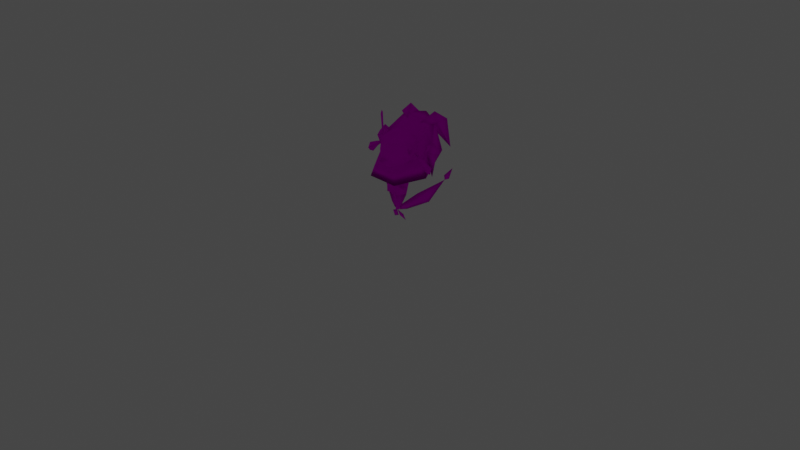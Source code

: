 # Source: rumble-florgess.blend  (saved by Blender 3.6.11; exported with 4.5.12 LTS)
import bpy
from mathutils import Matrix  # noqa: F401  (used for matrix-valued properties, if any)

bpy.ops.wm.read_factory_settings(use_empty=True)
scene = bpy.context.scene
scene.name = 'Scene'

# ---- collections
col_collection = bpy.data.collections.new('Collection'); scene.collection.children.link(col_collection)

# ---- images (referenced by path relative to the original .blend; pixels are not part of the script)
import os
ASSET_DIR = os.environ.get("B2B_ASSET_DIR", "")  # directory of the original .blend (textures are referenced by path, not embedded)
HERE = os.path.dirname(os.path.abspath(__file__))  # packed textures are extracted next to this script under _unpacked/

def load_image(name, relpath, width, height, colorspace="sRGB"):
    """Load a texture the original file referenced (path relative to the .blend, or extracted next to this script)."""
    p = next((c for c in (os.path.join(HERE, relpath), os.path.join(ASSET_DIR, relpath)) if relpath and os.path.exists(c)), "")
    if p:
        img = bpy.data.images.load(p, check_existing=True)
        img.name = name
    else:  # same state as the original file: an image datablock whose file is absent (Cycles renders it pink)
        img = bpy.data.images.new(name, width, height)
        img.source = "FILE"
        img.filepath = "//" + (relpath or name)
    img.colorspace_settings.name = colorspace
    return img
img_pii_huraazyesu_white_body_c_png = load_image('Pii_HURAAZYESU_WHITE_body_C.png', 'Pii_HURAAZYESU_WHITE_body_C.png', 1024, 1024, 'sRGB')
img_pii_huraazyesu_red_eye_c_png = load_image('Pii_HURAAZYESU_RED_eye_C.png', 'Pii_HURAAZYESU_RED_eye_C.png', 1024, 1024, 'sRGB')

# ---- materials (node trees are filled in below, after node groups)
mat_pii_huraazyesu_red_body = bpy.data.materials.new('Pii_HURAAZYESU_RED_body')
mat_pii_huraazyesu_red_body.surface_render_method = 'BLENDED'
mat_pii_huraazyesu_red_body.blend_method = 'BLEND'
mat_pii_huraazyesu_red_body.use_transparency_overlap = False
mat_pii_huraazyesu_red_body.show_transparent_back = False
mat_pii_huraazyesu_red_body.use_transparent_shadow = False
mat_pii_huraazyesu_red_body.diffuse_color = (0.942, 0.942, 0.942, 1.0)
mat_pii_huraazyesu_red_body.roughness = 0.5528
mat_pii_huraazyesu_red_body.specular_intensity = 1.0
mat_pii_huraazyesu_red_body.metallic = 1.0
mat_pii_huraazyesu_red_eye = bpy.data.materials.new('Pii_HURAAZYESU_RED_eye')
mat_pii_huraazyesu_red_eye.surface_render_method = 'BLENDED'
mat_pii_huraazyesu_red_eye.blend_method = 'BLEND'
mat_pii_huraazyesu_red_eye.use_transparency_overlap = False
mat_pii_huraazyesu_red_eye.show_transparent_back = False
mat_pii_huraazyesu_red_eye.use_transparent_shadow = False
mat_pii_huraazyesu_red_eye.diffuse_color = (0.942, 0.942, 0.942, 1.0)
mat_pii_huraazyesu_red_eye.roughness = 0.5528
mat_pii_huraazyesu_red_eye.specular_intensity = 1.0
mat_pii_huraazyesu_red_eye.metallic = 1.0
mat_material = bpy.data.materials.new('Material')
mat_material.alpha_threshold = 0.0
mat_material.use_transparent_shadow = False
mat_material.roughness = 0.5
mat_material.line_color = (0.0, 0.0, 0.0, 1.0)

# ---- material node trees
mat_pii_huraazyesu_red_body.use_nodes = True; mat_pii_huraazyesu_red_body.node_tree.nodes.clear()
_N = mat_pii_huraazyesu_red_body.node_tree.nodes; _L = mat_pii_huraazyesu_red_body.node_tree.links
n0 = _N.new('ShaderNodeBsdfPrincipled'); n0.name = 'Principled BSDF'; n0.location = (10, 300)
n0.distribution = 'GGX'
n0.subsurface_method = 'RANDOM_WALK_SKIN'
n0.inputs[2].default_value = 0.0
n0.inputs[3].default_value = 1.45
n0.inputs[13].default_value = 0.0
n0.inputs[27].default_value = (0.0, 0.0, 0.0, 1.0)
n0.inputs[28].default_value = 1.0
n1 = _N.new('ShaderNodeTexImage'); n1.name = 'Image Texture'; n1.location = (-300, 600)
n1.image = img_pii_huraazyesu_white_body_c_png
n1.interpolation = 'Closest'
n1.extension = 'MIRROR'
n2 = _N.new('ShaderNodeOutputMaterial'); n2.name = 'Material Output'; n2.location = (300, 300)
_L.new(n0.outputs[0], n2.inputs[0])
_L.new(n1.outputs[0], n0.inputs[0])
n2.is_active_output = True
mat_pii_huraazyesu_red_eye.use_nodes = True; mat_pii_huraazyesu_red_eye.node_tree.nodes.clear()
_N = mat_pii_huraazyesu_red_eye.node_tree.nodes; _L = mat_pii_huraazyesu_red_eye.node_tree.links
n0 = _N.new('ShaderNodeBsdfPrincipled'); n0.name = 'Principled BSDF'; n0.location = (10, 300)
n0.distribution = 'GGX'
n0.subsurface_method = 'RANDOM_WALK_SKIN'
n0.inputs[2].default_value = 0.0
n0.inputs[3].default_value = 1.45
n0.inputs[13].default_value = 0.0
n0.inputs[27].default_value = (0.0, 0.0, 0.0, 1.0)
n0.inputs[28].default_value = 1.0
n1 = _N.new('ShaderNodeTexImage'); n1.name = 'Image Texture'; n1.location = (-300, 600)
n1.image = img_pii_huraazyesu_red_eye_c_png
n1.interpolation = 'Closest'
n1.extension = 'MIRROR'
n2 = _N.new('ShaderNodeOutputMaterial'); n2.name = 'Material Output'; n2.location = (300, 300)
_L.new(n0.outputs[0], n2.inputs[0])
_L.new(n1.outputs[0], n0.inputs[0])
n2.is_active_output = True
mat_material.use_nodes = True; mat_material.node_tree.nodes.clear()
_N = mat_material.node_tree.nodes; _L = mat_material.node_tree.links
n0 = _N.new('ShaderNodeOutputMaterial'); n0.name = 'Material Output'; n0.location = (300, 300)
n1 = _N.new('ShaderNodeBsdfPrincipled'); n1.name = 'Principled BSDF'; n1.location = (10, 300)
n1.distribution = 'GGX'
n1.subsurface_method = 'RANDOM_WALK_SKIN'
n1.inputs[3].default_value = 1.45
n1.inputs[27].default_value = (0.0, 0.0, 0.0, 1.0)
n1.inputs[28].default_value = 1.0
_L.new(n1.outputs[0], n0.inputs[0])
n0.is_active_output = True

# ---- world
world_world = bpy.data.worlds.new('World'); scene.world = world_world
world_world.use_nodes = True; world_world.node_tree.nodes.clear()
_N = world_world.node_tree.nodes; _L = world_world.node_tree.links
n0 = _N.new('ShaderNodeOutputWorld'); n0.name = 'World Output'; n0.location = (300, 300)
n1 = _N.new('ShaderNodeBackground'); n1.name = 'Background'; n1.location = (10, 300)
n1.inputs[0].default_value = (0.05088, 0.05088, 0.05088, 1.0)
_L.new(n1.outputs[0], n0.inputs[0])
n0.is_active_output = True
world_world.color = (0.05088, 0.05088, 0.05088)
world_world.use_sun_shadow = False
world_world.sun_shadow_jitter_overblur = 0.0

# ---- cameras
cam_camera = bpy.data.cameras.new('Camera')
cam_camera.clip_end = 100.0
cam_camera.ortho_scale = 7.314

# ---- lights
light_light = bpy.data.lights.new('Light', 'POINT')
light_light.transmission_factor = 0.0
light_light.energy = 1000.0
light_light.shadow_soft_size = 0.1
light_light.shadow_maximum_resolution = 0.006
light_light.use_absolute_resolution = True

# ---- meshes
me_merged_001 = bpy.data.meshes.new('merged.001')
me_merged_001.from_pydata([(0.3813, 0.6285, 0.0), (0.3108, 0.709, 0.0), (0.405, 0.6701, 0.04788), (0.318, 0.7321, 0.02423), (0.4287, 0.7117, 0.0), (0.3252, 0.7552, 7.451e-10), (0.4287, 0.7117, 0.0), (0.318, 0.7321, -0.02423), (0.405, 0.6701, -0.04788), (0.3108, 0.709, 0.0), (0.3813, 0.6285, 0.0), (0.405, 0.6701, -0.04788), (0.405, 0.6701, 0.04788), (0.4287, 0.7117, 0.0), (0.4335, 0.6233, 6.814e-09), (0.3813, 0.6285, 0.0), (0.405, 0.6701, -0.04788), (0.4335, 0.6233, 6.814e-09), (0.4287, 0.7117, 0.0), (0.405, 0.6701, -0.04788), (0.3813, 0.6285, 0.0), (0.405, 0.6701, 0.04788), (0.4335, 0.6233, 6.814e-09), (0.3108, 0.709, 0.0), (0.318, 0.7321, -0.02423), (0.2185, 0.7872, 1.639e-08), (0.3252, 0.7552, 7.451e-10), (0.318, 0.7321, 0.02423), (-0.3108, 0.709, -1.37e-17), (-0.318, 0.7321, -0.02423), (-0.405, 0.6701, -0.04788), (-0.3813, 0.6285, -2.233e-17), (-0.4287, 0.7117, -2.813e-17), (-0.3252, 0.7552, -1.546e-17), (-0.4287, 0.7117, -2.813e-17), (-0.405, 0.6701, 0.04788), (-0.318, 0.7321, 0.02423), (-0.3813, 0.6285, -2.233e-17), (-0.3108, 0.709, -1.37e-17), (-0.3813, 0.6285, -2.233e-17), (-0.405, 0.6701, -0.04788), (-0.4287, 0.7117, -2.813e-17), (-0.4335, 0.6233, -6.814e-09), (-0.3813, 0.6285, -2.233e-17), (-0.405, 0.6701, 0.04788), (-0.4335, 0.6233, -6.814e-09), (-0.4287, 0.7117, -2.813e-17), (-0.405, 0.6701, 0.04788), (-0.3813, 0.6285, -2.233e-17), (-0.405, 0.6701, -0.04788), (-0.4335, 0.6233, -6.814e-09), (-0.3108, 0.709, -1.37e-17), (-0.318, 0.7321, 0.02423), (-0.2185, 0.7872, -1.639e-08), (-0.3252, 0.7552, -1.546e-17), (-0.318, 0.7321, -0.02423), (0.1714, 0.8127, 0.06915), (0.2162, 0.8629, 0.02502), (0.2354, 0.83, -0.01319), (0.184, 0.7707, 0.0456), (0.3225, 1.044, -0.08113), (0.2816, 1.052, -0.01303), (0.2816, 1.052, -0.01303), (0.3092, 1.076, -0.05321), (0.3225, 1.044, -0.08113), (-0.1714, 0.8127, 0.06915), (-0.184, 0.7707, 0.0456), (-0.2354, 0.83, -0.01319), (-0.2162, 0.8629, 0.02502), (-0.3225, 1.044, -0.08113), (-0.2816, 1.052, -0.01303), (-0.3225, 1.044, -0.08113), (-0.3092, 1.076, -0.05321), (-0.2816, 1.052, -0.01303), (0.1714, 0.8127, 0.06915), (0.184, 0.7707, 0.0456), (0.2354, 0.83, -0.01319), (0.2162, 0.8629, 0.02502), (0.3225, 1.044, -0.08113), (0.2816, 1.052, -0.01303), (0.3225, 1.044, -0.08113), (0.3092, 1.076, -0.05321), (0.2816, 1.052, -0.01303), (-0.1714, 0.8127, 0.06915), (-0.2162, 0.8629, 0.02502), (-0.2354, 0.83, -0.01319), (-0.184, 0.7707, 0.0456), (-0.3225, 1.044, -0.08113), (-0.2816, 1.052, -0.01303), (-0.2816, 1.052, -0.01303), (-0.3092, 1.076, -0.05321), (-0.3225, 1.044, -0.08113), (0.132, 0.9184, -0.09479), (0.08158, 0.7706, -0.2115), (0.1948, 0.7716, -0.1134), (0.132, 0.6526, -0.1226), (0.178, 0.7051, 0.04043), (0.1816, 0.8699, 0.05141), (0.1089, 0.6079, 0.002297), (0.0, 0.592, -0.09665), (0.0, 0.6624, -0.1801), (0.0, 0.592, -0.09665), (-0.08158, 0.7706, -0.2115), (-0.132, 0.6526, -0.1226), (-0.1948, 0.7716, -0.1134), (-0.132, 0.9184, -0.09479), (-0.178, 0.7051, 0.04043), (-0.1816, 0.8699, 0.05141), (-0.1089, 0.6079, 0.002297), (0.0, 0.592, -0.09665), (0.0, 0.592, -0.09665), (0.0, 0.592, -0.09665), (0.0, 0.5818, 0.03366), (0.0, 0.5818, 0.03366), (0.0, 0.592, -0.09665), (0.0, 0.9554, 0.09662), (0.0, 0.9643, -0.08008), (0.0906, 0.9424, 0.02571), (0.1297, 0.8821, 0.1154), (0.0, 0.9554, 0.09662), (0.066, 0.8681, 0.1742), (0.0, 0.9554, 0.09662), (0.0, 0.8673, 0.1861), (0.0, 0.738, 0.2122), (0.0602, 0.7201, 0.1919), (-0.066, 0.8681, 0.1742), (0.0, 0.9554, 0.09662), (-0.1297, 0.8821, 0.1154), (-0.0602, 0.7201, 0.1919), (-0.0906, 0.9424, 0.02571), (0.0, 0.9554, 0.09662), (0.0, 0.9554, 0.09662), (0.0, 0.9643, -0.08008), (0.178, 0.7051, 0.04043), (0.184, 0.7707, 0.0456), (0.1948, 0.7716, -0.1134), (0.1816, 0.8699, 0.05141), (0.1089, 0.6079, 0.002297), (0.1509, 0.6775, 0.09821), (0.05037, 0.6033, 0.1287), (0.0, 0.5818, 0.03366), (0.06123, 0.6612, 0.1819), (0.0906, 0.9424, 0.02571), (0.132, 0.9184, -0.09479), (0.1297, 0.8821, 0.1154), (0.0, 0.7016, 0.2557), (0.0602, 0.7201, 0.1919), (0.0, 0.738, 0.2122), (0.0, 0.6452, 0.1964), (-0.0602, 0.7201, 0.1919), (-0.06123, 0.6612, 0.1819), (-0.05037, 0.6033, 0.1287), (-0.1509, 0.6775, 0.09821), (-0.1089, 0.6079, 0.002297), (-0.178, 0.7051, 0.04043), (0.0, 0.5818, 0.03366), (-0.1948, 0.7716, -0.1134), (-0.184, 0.7707, 0.0456), (-0.1816, 0.8699, 0.05141), (-0.0906, 0.9424, 0.02571), (-0.132, 0.9184, -0.09479), (-0.1297, 0.8821, 0.1154), (0.0, 0.5818, 0.03366), (0.132, 0.9184, -0.09479), (0.0, 0.9643, -0.08008), (0.0, 0.8792, -0.1826), (0.08158, 0.7706, -0.2115), (-0.08158, 0.7706, -0.2115), (-0.132, 0.9184, -0.09479), (0.0, 0.9643, -0.08008), (0.0906, 0.9424, 0.02571), (0.0, 0.9643, -0.08008), (-0.0906, 0.9424, 0.02571), (0.0, 0.9643, -0.08008), (0.06123, 0.6612, 0.1819), (0.05037, 0.6033, 0.1287), (0.0, 0.6452, 0.1964), (-0.05037, 0.6033, 0.1287), (-0.06123, 0.6612, 0.1819), (1.639e-07, 0.3375, -0.1172), (0.06543, 0.3936, -0.06924), (-0.06543, 0.3936, -0.06924), (-0.07341, 0.2859, -0.02887), (0.07341, 0.2859, -0.02887), (1.311e-07, 0.1208, -0.001422), (0.02741, 0.1208, 0.0232), (1.311e-07, 0.1208, -0.001422), (-0.02741, 0.1208, 0.0232), (-0.125, 0.366, 0.01919), (-0.07341, 0.2859, -0.02887), (0.07341, 0.2859, -0.02887), (0.125, 0.366, 0.01919), (1.311e-07, 0.2734, 0.03502), (-0.07341, 0.2859, -0.02887), (-0.05924, 0.3253, 0.1077), (-0.125, 0.366, 0.01919), (1.311e-07, 0.2734, 0.03502), (0.05924, 0.3253, 0.1077), (1.311e-07, 0.2734, 0.03502), (0.07341, 0.2859, -0.02887), (0.125, 0.366, 0.01919), (0.06543, 0.3936, -0.06924), (0.04424, 0.5164, -0.04233), (-0.04424, 0.5164, -0.04233), (-0.06543, 0.3936, -0.06924), (-0.08847, 0.5164, 0.02377), (-0.1112, 0.4268, 0.02334), (0.1112, 0.4268, 0.02334), (0.08847, 0.5164, 0.02377), (0.0, 0.6593, -0.02976), (-0.125, 0.366, 0.01919), (0.125, 0.366, 0.01919), (-0.08847, 0.5164, 0.02377), (-0.04424, 0.5164, 0.08841), (-0.2294, 0.4527, 0.1602), (0.0, 0.6593, -0.02976), (0.04424, 0.5164, 0.08841), (0.08847, 0.5164, 0.02377), (0.2294, 0.4527, 0.1602), (-0.04424, 0.5164, -0.04233), (-0.08847, 0.5164, 0.02377), (0.08847, 0.5164, 0.02377), (0.04424, 0.5164, -0.04233), (-0.1112, 0.4268, 0.02334), (-0.05847, 0.4268, 0.111), (-0.2294, 0.4527, 0.1602), (-0.1112, 0.4268, 0.02334), (-0.2294, 0.4527, 0.1602), (0.05847, 0.4268, 0.111), (0.1112, 0.4268, 0.02334), (0.2294, 0.4527, 0.1602), (0.2294, 0.4527, 0.1602), (0.1112, 0.4268, 0.02334), (-0.05847, 0.4268, 0.111), (-0.04424, 0.5164, 0.08841), (0.04424, 0.5164, 0.08841), (0.05847, 0.4268, 0.111), (-0.05924, 0.3253, 0.1077), (0.05924, 0.3253, 0.1077), (-0.125, 0.366, 0.01919), (-0.1112, 0.4268, 0.02334), (0.125, 0.366, 0.01919), (0.1112, 0.4268, 0.02334), (1.311e-07, 0.1208, -0.001422), (-0.02741, 0.1208, 0.0232), (1.311e-07, 0.1208, 0.04751), (0.02741, 0.1208, 0.0232), (0.07341, 0.2859, -0.02887), (0.02741, 0.1208, 0.0232), (1.311e-07, 0.2734, 0.03502), (1.311e-07, 0.1208, 0.04751), (-0.07341, 0.2859, -0.02887), (1.311e-07, 0.2734, 0.03502), (-0.02741, 0.1208, 0.0232), (1.311e-07, 0.1208, 0.04751), (0.2339, 0.2079, -0.1901), (0.2477, 0.2711, -0.1011), (0.3671, 0.4686, -0.2724), (0.06454, 0.1174, -0.04482), (0.0714, 0.1506, 0.001469), (0.03444, 0.1244, 0.02382), (0.06301, 0.1921, 0.04022), (0.0714, 0.1506, 0.001469), (0.2477, 0.2711, -0.1011), (0.231, 0.3509, -0.02724), (0.3671, 0.4686, -0.2724), (0.2172, 0.2876, -0.1162), (0.2339, 0.2079, -0.1901), (0.3671, 0.4686, -0.2724), (0.06454, 0.1174, -0.04482), (0.05615, 0.1589, -0.006062), (0.03444, 0.1244, 0.02382), (0.05615, 0.1589, -0.006062), (0.06301, 0.1921, 0.04022), (0.2172, 0.2876, -0.1162), (0.231, 0.3509, -0.02724), (0.3671, 0.4686, -0.2724), (0.3711, 0.4631, -0.3283), (0.3837, 0.4921, -0.2927), (0.3838, 0.5725, -0.3634), (0.3662, 0.4674, -0.2714), (0.3573, 0.4943, -0.2952), (0.3838, 0.5725, -0.3634), (0.3837, 0.4921, -0.2927), (0.3699, 0.5233, -0.2596), (0.3662, 0.4674, -0.2714), (0.3573, 0.4943, -0.2952), (-0.007824, 0.03936, -0.002479), (-0.04197, 0.06464, -0.007234), (-0.08001, 0.004762, -0.01536), (-0.08001, 0.004762, -0.01536), (-0.04197, 0.06464, -0.007234), (-0.07612, 0.08066, 0.0129), (-0.00364, 0.1157, 0.02594), (-0.04197, 0.06464, -0.007234), (-0.007824, 0.03936, -0.002479), (-0.00364, 0.1157, 0.02594), (-0.04197, 0.05538, 0.01765), (-0.04197, 0.05538, 0.01765), (-0.007824, 0.03936, -0.002479), (-0.08001, 0.004762, -0.01536), (-0.04197, 0.05538, 0.01765), (-0.08001, 0.004762, -0.01536), (-0.07612, 0.08066, 0.0129), (-0.00364, 0.1157, 0.02594), (-0.04197, 0.05538, 0.01765), (-0.07612, 0.08066, 0.0129), (0.07537, 0.08468, 0.01381), (0.04204, 0.06753, -0.006743), (0.08217, 0.008964, -0.01438), (0.08217, 0.008964, -0.01438), (0.04204, 0.06753, -0.006743), (0.008703, 0.04111, -0.002411), (0.001595, 0.1172, 0.02593), (0.04204, 0.06753, -0.006743), (0.07537, 0.08468, 0.01381), (0.001595, 0.1172, 0.02593), (0.04204, 0.05826, 0.01814), (0.04204, 0.05826, 0.01814), (0.07537, 0.08468, 0.01381), (0.08217, 0.008964, -0.01438), (0.04204, 0.05826, 0.01814), (0.08217, 0.008964, -0.01438), (0.008703, 0.04111, -0.002411), (0.001595, 0.1172, 0.02593), (0.04204, 0.05826, 0.01814), (0.008703, 0.04111, -0.002411), (-0.231, 0.3509, -0.02724), (-0.2477, 0.2711, -0.1011), (-0.3671, 0.4686, -0.2724), (-0.06301, 0.1921, 0.04022), (-0.0714, 0.1506, 0.001469), (-0.03444, 0.1244, 0.02382), (-0.06454, 0.1174, -0.04482), (-0.0714, 0.1506, 0.001469), (-0.2477, 0.2711, -0.1011), (-0.2339, 0.2079, -0.1901), (-0.3671, 0.4686, -0.2724), (-0.2172, 0.2876, -0.1162), (-0.231, 0.3509, -0.02724), (-0.3671, 0.4686, -0.2724), (-0.06301, 0.1921, 0.04022), (-0.05615, 0.1589, -0.006062), (-0.03444, 0.1244, 0.02382), (-0.05615, 0.1589, -0.006062), (-0.06454, 0.1174, -0.04482), (-0.2172, 0.2876, -0.1162), (-0.2339, 0.2079, -0.1901), (-0.3671, 0.4686, -0.2724), (-0.3699, 0.5233, -0.2596), (-0.3837, 0.4921, -0.2927), (-0.3838, 0.5725, -0.3634), (-0.3662, 0.4674, -0.2714), (-0.3573, 0.4943, -0.2952), (-0.3838, 0.5725, -0.3634), (-0.3837, 0.4921, -0.2927), (-0.3711, 0.4631, -0.3283), (-0.3662, 0.4674, -0.2714), (-0.3573, 0.4943, -0.2952), (0.04068, 0.4991, 0.1104), (0.05701, 0.4268, 0.111), (0.03496, 0.4268, 0.1345), (0.02512, 0.384, 0.1097), (0.000154, 0.4268, 0.111), (0.03496, 0.4268, 0.1345), (0.04068, 0.4991, 0.1104), (0.03496, 0.4268, 0.1345), (-0.04068, 0.4991, 0.1104), (-0.0001543, 0.4268, 0.111), (-0.03496, 0.4268, 0.1345), (-0.02512, 0.384, 0.1097), (-0.05701, 0.4268, 0.111), (-0.03496, 0.4268, 0.1345), (-0.04068, 0.4991, 0.1104), (-0.03496, 0.4268, 0.1345), (0.2172, 0.7077, -0.3834), (-0.2172, 0.7077, -0.3834), (-0.3459, 0.5479, -0.03099), (0.3459, 0.5479, -0.03099), (-0.1707, 0.4913, 0.2268), (0.1707, 0.4913, 0.2268), (0.2727, 0.6628, 0.002109), (0.314, 0.8577, -0.1429), (0.2006, 1.035, -0.288), (0.2172, 0.7077, -0.3834), (6.557e-08, 1.067, -0.369), (-0.2172, 0.7077, -0.3834), (-0.2006, 1.035, -0.288), (-0.314, 0.8577, -0.1429), (0.08191, 1.038, -0.2218), (-0.3459, 0.5479, -0.03099), (-0.2172, 0.7077, -0.3834), (-0.2727, 0.6628, 0.002109), (-0.3459, 0.5479, -0.03099), (-0.1383, 0.6036, 0.2057), (-0.1707, 0.4913, 0.2268), (0.1383, 0.6036, 0.2057), (0.1707, 0.4913, 0.2268), (0.0, 0.7254, -0.04748), (0.1707, 0.4913, 0.2268), (0.1383, 0.6036, 0.2057), (0.2727, 0.6628, 0.002109), (0.3459, 0.5479, -0.03099), (0.0, 0.7254, -0.04748), (0.2172, 0.7077, -0.3834), (0.3459, 0.5479, -0.03099), (0.0, 0.7254, -0.04748), (-0.08191, 1.038, -0.2218), (0.08191, 1.038, -0.2218), (-0.2727, 0.6628, 0.002109), (-0.314, 0.8577, -0.1429), (-0.2006, 1.035, -0.288), (6.557e-08, 1.067, -0.369), (0.08191, 1.038, -0.2218), (0.2006, 1.035, -0.288), (0.314, 0.8577, -0.1429), (0.08191, 1.038, -0.2218), (0.2727, 0.6628, 0.002109), (0.0, 0.7254, -0.04748), (0.08191, 1.038, -0.2218), (0.1434, 0.5686, -0.1295), (0.0, 0.5509, -0.05225), (0.1053, 0.5391, -0.0008821), (0.05602, 0.5186, 0.08868), (0.1818, 0.5134, 0.1115), (-0.05602, 0.5186, 0.08868), (0.0, 0.4948, 0.1924), (-0.1053, 0.5391, -0.0008821), (-0.1434, 0.5686, -0.1295), (-0.1818, 0.5134, 0.1115), (0.2509, 1.027, -0.2731), (0.08983, 1.014, -0.2011), (0.1674, 1.122, -0.3181), (0.08983, 1.014, -0.2011), (0.1582, 0.9452, -0.3055), (0.2576, 0.7331, -0.4579), (0.2367, 1.038, -0.424), (0.1674, 1.122, -0.3181), (0.09245, 1.028, -0.3775), (0.2576, 0.7331, -0.4579), (0.1582, 0.9452, -0.3055), (0.08983, 1.014, -0.2011), (0.1674, 1.122, -0.3181), (0.08983, 1.014, -0.2011), (0.2367, 1.038, -0.424), (0.1674, 1.122, -0.3181), (-0.2509, 1.027, -0.2731), (-0.1674, 1.122, -0.3181), (-0.08983, 1.014, -0.2011), (-0.08983, 1.014, -0.2011), (-0.1582, 0.9452, -0.3055), (-0.2576, 0.7331, -0.4579), (-0.2367, 1.038, -0.424), (-0.1674, 1.122, -0.3181), (-0.2367, 1.038, -0.424), (-0.09245, 1.028, -0.3775), (-0.1674, 1.122, -0.3181), (-0.2576, 0.7331, -0.4579), (-0.1582, 0.9452, -0.3055), (-0.08983, 1.014, -0.2011), (-0.1674, 1.122, -0.3181), (-0.08983, 1.014, -0.2011), (0.3224, 0.8038, -0.2181), (0.4308, 0.8038, -0.1391), (0.3371, 0.8987, -0.1244), (0.2434, 0.8038, -0.1096), (0.4308, 0.8038, -0.1391), (0.379, 0.7321, -0.1309), (0.3371, 0.5301, -0.1244), (0.2434, 0.8038, -0.1096), (0.3518, 0.8038, -0.03066), (0.3371, 0.8987, -0.1244), (0.4308, 0.8038, -0.1391), (0.2434, 0.8038, -0.1096), (0.3371, 0.5301, -0.1244), (0.379, 0.7321, -0.1309), (0.4308, 0.8038, -0.1391), (0.2434, 0.8038, -0.1096), (-0.3224, 0.8038, -0.2181), (-0.3371, 0.8987, -0.1244), (-0.4308, 0.8038, -0.1391), (-0.2434, 0.8038, -0.1096), (-0.4308, 0.8038, -0.1391), (-0.379, 0.7321, -0.1309), (-0.3371, 0.5301, -0.1244), (-0.2434, 0.8038, -0.1096), (-0.3518, 0.8038, -0.03066), (-0.3371, 0.8987, -0.1244), (-0.4308, 0.8038, -0.1391), (-0.2434, 0.8038, -0.1096), (-0.3371, 0.5301, -0.1244), (-0.379, 0.7321, -0.1309), (-0.4308, 0.8038, -0.1391), (-0.2434, 0.8038, -0.1096), (0.178, 0.7051, 0.04043), (0.1509, 0.6775, 0.09821), (0.1561, 0.7486, 0.1128), (0.184, 0.7707, 0.0456), (0.1816, 0.8699, 0.05141), (0.1297, 0.8821, 0.1154), (0.06123, 0.6612, 0.1819), (0.0602, 0.7201, 0.1919), (0.066, 0.8681, 0.1742), (-0.178, 0.7051, 0.04043), (-0.1561, 0.7486, 0.1128), (-0.1509, 0.6775, 0.09821), (-0.184, 0.7707, 0.0456), (-0.1816, 0.8699, 0.05141), (-0.1297, 0.8821, 0.1154), (-0.06123, 0.6612, 0.1819), (-0.0602, 0.7201, 0.1919), (-0.066, 0.8681, 0.1742)], [], [(2, 1, 0), (2, 3, 1), (4, 3, 2), (6, 5, 3), (6, 7, 5), (6, 8, 7), (8, 9, 7), (11, 10, 9), (14, 13, 12), (16, 14, 15), (19, 18, 17), (22, 21, 20), (25, 24, 23), (26, 24, 25), (26, 25, 27), (25, 23, 27), (30, 29, 28), (31, 30, 28), (30, 32, 29), (34, 33, 29), (34, 35, 33), (35, 36, 33), (35, 37, 36), (39, 38, 36), (42, 41, 40), (44, 42, 43), (47, 46, 45), (50, 49, 48), (53, 52, 51), (54, 52, 53), (54, 53, 55), (53, 51, 55), (58, 57, 56), (59, 58, 56), (57, 58, 60), (60, 61, 57), (64, 63, 62), (67, 66, 65), (68, 67, 65), (69, 67, 68), (68, 70, 69), (73, 72, 71), (76, 75, 74), (77, 76, 74), (78, 76, 77), (77, 79, 78), (82, 81, 80), (85, 84, 83), (86, 85, 83), (84, 85, 87), (87, 88, 84), (91, 90, 89), (94, 93, 92), (95, 93, 94), (95, 94, 96), (94, 92, 97), (98, 95, 96), (98, 99, 95), (100, 93, 95), (101, 100, 95), (93, 100, 102), (102, 100, 103), (102, 103, 104), (102, 104, 105), (104, 103, 106), (105, 104, 107), (103, 108, 106), (109, 108, 103), (100, 110, 103), (112, 111, 98), (114, 113, 108), (117, 116, 115), (117, 119, 118), (121, 120, 118), (121, 122, 120), (123, 120, 122), (124, 120, 123), (125, 123, 122), (122, 126, 125), (125, 126, 127), (125, 128, 123), (130, 129, 127), (132, 129, 131), (135, 134, 133), (135, 136, 134), (138, 137, 133), (138, 139, 137), (140, 137, 139), (139, 138, 141), (136, 143, 142), (136, 142, 144), (146, 145, 141), (147, 145, 146), (148, 141, 145), (149, 145, 147), (149, 150, 145), (150, 148, 145), (152, 151, 150), (151, 152, 153), (153, 152, 154), (153, 155, 151), (157, 156, 154), (158, 156, 157), (160, 158, 159), (159, 158, 161), (151, 162, 139), (165, 164, 163), (165, 163, 166), (166, 167, 165), (168, 165, 167), (169, 165, 168), (163, 171, 170), (173, 168, 172), (176, 175, 174), (177, 175, 176), (177, 176, 178), (181, 180, 179), (182, 181, 179), (180, 183, 179), (183, 184, 179), (183, 185, 184), (186, 182, 179), (186, 187, 182), (189, 188, 181), (180, 191, 190), (194, 193, 192), (194, 195, 193), (197, 194, 196), (199, 197, 198), (199, 200, 197), (203, 202, 201), (204, 203, 201), (205, 203, 204), (206, 205, 204), (201, 202, 207), (202, 208, 207), (203, 209, 202), (210, 206, 204), (201, 207, 211), (214, 213, 212), (213, 215, 212), (216, 215, 213), (217, 215, 216), (218, 217, 216), (220, 215, 219), (222, 215, 221), (224, 214, 223), (224, 213, 225), (227, 220, 226), (229, 218, 228), (230, 216, 228), (232, 221, 231), (235, 234, 233), (236, 235, 233), (236, 233, 237), (238, 236, 237), (233, 239, 237), (233, 240, 239), (241, 236, 238), (241, 242, 236), (245, 244, 243), (246, 245, 243), (249, 248, 247), (249, 250, 248), (253, 252, 251), (253, 254, 252), (257, 256, 255), (255, 256, 258), (256, 259, 258), (258, 259, 260), (262, 261, 260), (261, 262, 263), (264, 261, 263), (264, 263, 265), (268, 267, 266), (267, 269, 266), (269, 270, 266), (270, 269, 271), (273, 272, 271), (274, 272, 273), (275, 274, 273), (275, 276, 274), (279, 278, 277), (280, 277, 278), (279, 277, 281), (280, 281, 277), (284, 283, 282), (283, 284, 285), (284, 282, 286), (284, 286, 285), (289, 288, 287), (292, 291, 290), (291, 292, 293), (296, 295, 294), (296, 297, 295), (300, 299, 298), (303, 302, 301), (306, 305, 304), (309, 308, 307), (312, 311, 310), (311, 312, 313), (316, 315, 314), (316, 317, 315), (320, 319, 318), (323, 322, 321), (326, 325, 324), (329, 328, 327), (327, 328, 330), (328, 331, 330), (330, 331, 332), (334, 333, 332), (333, 334, 335), (336, 333, 335), (336, 335, 337), (340, 339, 338), (339, 341, 338), (341, 342, 338), (342, 341, 343), (345, 344, 343), (346, 344, 345), (347, 346, 345), (347, 348, 346), (351, 350, 349), (352, 349, 350), (351, 349, 353), (352, 353, 349), (356, 355, 354), (355, 356, 357), (356, 354, 358), (356, 358, 357), (361, 360, 359), (362, 360, 361), (362, 364, 363), (366, 365, 363), (369, 368, 367), (370, 368, 369), (370, 372, 371), (374, 373, 371), (377, 376, 375), (375, 378, 377), (378, 379, 377), (378, 380, 379), (378, 382, 381), (382, 384, 383), (384, 385, 383), (386, 385, 384), (387, 385, 386), (386, 388, 387), (385, 389, 383), (391, 390, 388), (393, 392, 388), (394, 392, 393), (395, 394, 393), (396, 394, 395), (397, 396, 395), (394, 398, 392), (396, 398, 394), (401, 400, 399), (402, 401, 399), (401, 403, 400), (382, 405, 404), (408, 407, 406), (409, 406, 407), (410, 409, 407), (410, 407, 411), (411, 407, 412), (413, 412, 407), (416, 415, 414), (416, 417, 415), (419, 418, 417), (422, 421, 420), (423, 421, 422), (423, 422, 424), (425, 421, 423), (425, 423, 426), (425, 427, 421), (421, 427, 428), (427, 425, 429), (432, 431, 430), (434, 430, 433), (434, 435, 430), (437, 430, 436), (435, 438, 436), (430, 439, 436), (440, 438, 439), (440, 441, 438), (438, 443, 442), (438, 445, 444), (448, 447, 446), (446, 450, 449), (451, 450, 446), (446, 453, 452), (455, 451, 454), (456, 455, 454), (457, 446, 454), (455, 458, 457), (459, 458, 455), (461, 455, 460), (464, 463, 462), (464, 462, 465), (467, 462, 466), (467, 468, 462), (468, 470, 469), (470, 472, 471), (470, 471, 473), (475, 470, 474), (475, 476, 470), (462, 474, 477), (480, 479, 478), (478, 479, 481), (478, 483, 482), (484, 483, 478), (486, 484, 485), (488, 486, 487), (487, 486, 489), (486, 491, 490), (492, 491, 486), (490, 478, 493), (496, 495, 494), (496, 494, 497), (496, 497, 498), (496, 498, 499), (496, 500, 495), (496, 501, 500), (496, 502, 501), (502, 496, 499), (505, 504, 503), (503, 504, 506), (506, 504, 507), (507, 504, 508), (509, 504, 505), (510, 504, 509), (511, 504, 510), (504, 511, 508)])
me_merged_001.polygons.foreach_set('use_smooth', [True] * 334)
me_merged_001.polygons.foreach_set('material_index', [0, 0, 0, 0, 0, 0, 0, 0, 0, 0, 0, 0, 0, 0, 0, 0, 0, 0, 0, 0, 0, 0, 0, 0, 0, 0, 0, 0, 0, 0, 0, 0, 0, 0, 0, 0, 0, 0, 0, 0, 0, 0, 0, 0, 0, 0, 0, 0, 0, 0, 0, 0, 0, 0, 0, 0, 0, 0, 0, 0, 0, 0, 0, 0, 0, 0, 0, 0, 0, 0, 0, 0, 0, 0, 0, 0, 0, 0, 0, 0, 0, 0, 0, 0, 0, 0, 0, 0, 0, 0, 0, 0, 0, 0, 0, 0, 0, 0, 0, 0, 0, 0, 0, 0, 0, 0, 0, 0, 0, 0, 0, 0, 0, 0, 0, 0, 0, 0, 0, 0, 0, 0, 0, 0, 0, 0, 0, 0, 0, 0, 0, 0, 0, 0, 0, 0, 0, 0, 0, 0, 0, 0, 0, 0, 0, 0, 0, 0, 0, 0, 0, 0, 0, 0, 0, 0, 0, 0, 0, 0, 0, 0, 0, 0, 0, 0, 0, 0, 0, 0, 0, 0, 0, 0, 0, 0, 0, 0, 0, 0, 0, 0, 0, 0, 0, 0, 0, 0, 0, 0, 0, 0, 0, 0, 0, 0, 0, 0, 0, 0, 0, 0, 0, 0, 0, 0, 0, 0, 0, 0, 0, 0, 0, 0, 0, 0, 0, 0, 0, 0, 0, 0, 0, 0, 0, 0, 0, 0, 0, 0, 0, 0, 0, 0, 0, 0, 0, 0, 0, 0, 0, 0, 0, 0, 0, 0, 0, 0, 0, 0, 0, 0, 0, 0, 0, 0, 0, 0, 0, 0, 0, 0, 0, 0, 0, 0, 0, 0, 0, 0, 0, 0, 0, 0, 0, 0, 0, 0, 0, 0, 0, 0, 0, 0, 0, 0, 0, 0, 0, 0, 0, 0, 0, 0, 0, 0, 0, 0, 0, 0, 0, 0, 0, 0, 0, 0, 0, 0, 0, 0, 0, 0, 0, 0, 0, 0, 0, 0, 1, 1, 1, 1, 1, 1, 1, 1, 1, 1, 1, 1, 1, 1, 1, 1])
_uv = me_merged_001.uv_layers.new(name='UV0')
_uv.uv.foreach_set('vector', [0.06877, 0.9517, 0.06377, 0.9417, 0.06877, 0.9417, 0.06877, 0.9517, 0.06377, 0.9517, 0.06377, 0.9417, 0.06877, 0.9617, 0.06377, 0.9517, 0.06877, 0.9517, 0.06877, 0.9617, 0.06377, 0.9617, 0.06377, 0.9517, 0.06877, 0.9617, 0.06377, 0.9717, 0.06377, 0.9617, 0.06877, 0.9617, 0.06877, 0.9717, 0.06377, 0.9717, 0.06877, 0.9717, 0.06377, 0.9817, 0.06377, 0.9717, 0.06877, 0.9717, 0.06877, 0.9817, 0.06377, 0.9817, 0.07127, 0.9467, 0.07377, 0.9517, 0.06877, 0.9517, 0.07377, 0.9417, 0.07127, 0.9467, 0.06877, 0.9417, 0.07377, 0.9417, 0.07377, 0.9517, 0.07127, 0.9467, 0.07127, 0.9467, 0.06877, 0.9517, 0.06877, 0.9417, 0.06377, 0.9617, 0.06377, 0.9717, 0.06377, 0.9417, 0.06377, 0.9617, 0.06377, 0.9717, 0.06377, 0.9617, 0.06377, 0.9617, 0.06377, 0.9617, 0.06377, 0.9517, 0.06377, 0.9617, 0.06377, 0.9417, 0.06377, 0.9517, 0.06886, 0.948, 0.0637, 0.948, 0.0637, 0.9377, 0.06886, 0.9377, 0.06886, 0.948, 0.0637, 0.9377, 0.06886, 0.948, 0.06886, 0.9583, 0.0637, 0.948, 0.06886, 0.9583, 0.0637, 0.9583, 0.0637, 0.948, 0.06886, 0.9583, 0.06886, 0.9687, 0.0637, 0.9583, 0.06886, 0.9687, 0.0637, 0.9687, 0.0637, 0.9583, 0.06886, 0.9687, 0.06886, 0.979, 0.0637, 0.9687, 0.06886, 0.979, 0.0637, 0.979, 0.0637, 0.9687, 0.07144, 0.9428, 0.07402, 0.948, 0.06886, 0.948, 0.07402, 0.9377, 0.07144, 0.9428, 0.06886, 0.9377, 0.07402, 0.9377, 0.07402, 0.948, 0.07144, 0.9428, 0.07144, 0.9428, 0.06886, 0.948, 0.06886, 0.9377, 0.0637, 0.9583, 0.0637, 0.9687, 0.0637, 0.9377, 0.0637, 0.9583, 0.0637, 0.9687, 0.0637, 0.9583, 0.0637, 0.9583, 0.0637, 0.9583, 0.0637, 0.948, 0.0637, 0.9583, 0.0637, 0.9377, 0.0637, 0.948, 0.1409, 0.9665, 0.1359, 0.9665, 0.1359, 0.9615, 0.1409, 0.9615, 0.1409, 0.9665, 0.1359, 0.9615, 0.1359, 0.9665, 0.1409, 0.9665, 0.1409, 0.9715, 0.1409, 0.9715, 0.1359, 0.9715, 0.1359, 0.9665, 0.1409, 0.9715, 0.1384, 0.9715, 0.1359, 0.9715, 0.1409, 0.9665, 0.1409, 0.9615, 0.1359, 0.9615, 0.1359, 0.9665, 0.1409, 0.9665, 0.1359, 0.9615, 0.1409, 0.9715, 0.1409, 0.9665, 0.1359, 0.9665, 0.1359, 0.9665, 0.1359, 0.9715, 0.1409, 0.9715, 0.1359, 0.9715, 0.1384, 0.9715, 0.1409, 0.9715, 0.1409, 0.9665, 0.1409, 0.9615, 0.1359, 0.9615, 0.1359, 0.9665, 0.1409, 0.9665, 0.1359, 0.9615, 0.1409, 0.9715, 0.1409, 0.9665, 0.1359, 0.9665, 0.1359, 0.9665, 0.1359, 0.9715, 0.1409, 0.9715, 0.1359, 0.9715, 0.1384, 0.9715, 0.1409, 0.9715, 0.1409, 0.9665, 0.1359, 0.9665, 0.1359, 0.9615, 0.1409, 0.9615, 0.1409, 0.9665, 0.1359, 0.9615, 0.1359, 0.9665, 0.1409, 0.9665, 0.1409, 0.9715, 0.1409, 0.9715, 0.1359, 0.9715, 0.1359, 0.9665, 0.1409, 0.9715, 0.1384, 0.9715, 0.1359, 0.9715, 0.08055, 0.9687, 0.07474, 0.9686, 0.07732, 0.9838, 0.07732, 0.9565, 0.07474, 0.9686, 0.08055, 0.9687, 0.07732, 0.9565, 0.08055, 0.9687, 0.07968, 0.9619, 0.08055, 0.9687, 0.07732, 0.9838, 0.07987, 0.9788, 0.07614, 0.9519, 0.07732, 0.9565, 0.07968, 0.9619, 0.07614, 0.9519, 0.07055, 0.9502, 0.07732, 0.9565, 0.07055, 0.9575, 0.07474, 0.9686, 0.07732, 0.9565, 0.07055, 0.9502, 0.07055, 0.9575, 0.07732, 0.9565, 0.07474, 0.9686, 0.07055, 0.9575, 0.06636, 0.9686, 0.06636, 0.9686, 0.07055, 0.9575, 0.06377, 0.9565, 0.06636, 0.9686, 0.06377, 0.9565, 0.06055, 0.9687, 0.06636, 0.9686, 0.06055, 0.9687, 0.06377, 0.9838, 0.06055, 0.9687, 0.06377, 0.9565, 0.06141, 0.9619, 0.06377, 0.9838, 0.06055, 0.9687, 0.06123, 0.9788, 0.06377, 0.9565, 0.06496, 0.9519, 0.06141, 0.9619, 0.07055, 0.9502, 0.06496, 0.9519, 0.06377, 0.9565, 0.07055, 0.9575, 0.07055, 0.9502, 0.06377, 0.9565, 0.07055, 0.9492, 0.07055, 0.9502, 0.07614, 0.9519, 0.07055, 0.9502, 0.07055, 0.9492, 0.06496, 0.9519, 0.04798, 0.969, 0.0, 0.9964, 0.0, 0.9853, 0.04798, 0.969, 0.0, 0.9853, 0.07341, 0.8937, 0.0, 0.9853, 0.03915, 0.8762, 0.07341, 0.8937, 0.0, 0.9853, 0.0, 0.8751, 0.03915, 0.8762, 0.0, 0.7135, 0.03915, 0.8762, 0.0, 0.8751, 0.0461, 0.6911, 0.03915, 0.8762, 0.0, 0.7135, -0.03915, 0.8762, 0.0, 0.7135, 0.0, 0.8751, 0.0, 0.8751, 0.0, 0.9853, -0.03915, 0.8762, -0.03915, 0.8762, 0.0, 0.9853, -0.07341, 0.8937, -0.03915, 0.8762, -0.0461, 0.6911, 0.0, 0.7135, 0.0, 0.9853, -0.04798, 0.969, -0.07341, 0.8937, 0.0, 0.9964, -0.04798, 0.969, 0.0, 0.9853, 0.08055, 0.9687, 0.07999, 0.9686, 0.07968, 0.9619, 0.08055, 0.9687, 0.07987, 0.9788, 0.07999, 0.9686, 0.0783, 0.959, 0.07614, 0.9519, 0.07968, 0.9619, 0.0783, 0.959, 0.07313, 0.9514, 0.07614, 0.9519, 0.07055, 0.9492, 0.07614, 0.9519, 0.07313, 0.9514, 0.07313, 0.9514, 0.0783, 0.959, 0.07369, 0.9574, 0.07987, 0.9788, 0.07732, 0.9838, 0.0752, 0.9862, 0.07987, 0.9788, 0.0752, 0.9862, 0.07721, 0.98, 0.07364, 0.9634, 0.07055, 0.9615, 0.07369, 0.9574, 0.07055, 0.9652, 0.07055, 0.9615, 0.07364, 0.9634, 0.07055, 0.9557, 0.07369, 0.9574, 0.07055, 0.9615, 0.06746, 0.9634, 0.07055, 0.9615, 0.07055, 0.9652, 0.06746, 0.9634, 0.06741, 0.9574, 0.07055, 0.9615, 0.06741, 0.9574, 0.07055, 0.9557, 0.07055, 0.9615, 0.0628, 0.959, 0.06796, 0.9514, 0.06741, 0.9574, 0.06796, 0.9514, 0.0628, 0.959, 0.06496, 0.9519, 0.06496, 0.9519, 0.0628, 0.959, 0.06141, 0.9619, 0.06496, 0.9519, 0.07055, 0.9492, 0.06796, 0.9514, 0.0611, 0.9686, 0.06055, 0.9687, 0.06141, 0.9619, 0.06123, 0.9788, 0.06055, 0.9687, 0.0611, 0.9686, 0.06377, 0.9838, 0.06123, 0.9788, 0.0659, 0.9862, 0.0659, 0.9862, 0.06123, 0.9788, 0.06389, 0.98, 0.06796, 0.9514, 0.07055, 0.9492, 0.07313, 0.9514, 0.0, 0.89, 0.0, 0.9964, 0.07171, 0.9391, 0.0, 0.89, 0.07171, 0.9391, 0.05099, 0.7543, 0.05099, 0.7543, -0.05099, 0.7543, 0.0, 0.89, -0.07171, 0.9391, 0.0, 0.89, -0.05099, 0.7543, 0.0, 0.9964, 0.0, 0.89, -0.07171, 0.9391, 0.07171, 0.9391, 0.0, 0.9964, 0.04798, 0.969, 0.0, 0.9964, -0.07171, 0.9391, -0.04798, 0.969, 0.07812, 0.6412, 0.1096, 0.5888, 0.1164, 0.6612, 0.04664, 0.5888, 0.1096, 0.5888, 0.07812, 0.6412, 0.04664, 0.5888, 0.07812, 0.6412, 0.03986, 0.6612, 0.1357, 0.981, 0.1405, 0.981, 0.1381, 0.9769, 0.1354, 0.9731, 0.1357, 0.981, 0.1381, 0.9769, 0.1405, 0.981, 0.1408, 0.9731, 0.1381, 0.9769, 0.1408, 0.9731, 0.1381, 0.961, 0.1381, 0.9769, 0.1408, 0.9731, 0.1391, 0.961, 0.1381, 0.961, 0.1381, 0.961, 0.1354, 0.9731, 0.1381, 0.9769, 0.1381, 0.961, 0.1371, 0.961, 0.1354, 0.9731, 0.1354, 0.9731, 0.1336, 0.979, 0.1357, 0.981, 0.1405, 0.981, 0.1427, 0.979, 0.1408, 0.9731, 0.136, 0.976, 0.1354, 0.9731, 0.1381, 0.9722, 0.136, 0.976, 0.1336, 0.979, 0.1354, 0.9731, 0.1403, 0.976, 0.136, 0.976, 0.1381, 0.9722, 0.1408, 0.9731, 0.1403, 0.976, 0.1381, 0.9722, 0.1408, 0.9731, 0.1427, 0.979, 0.1403, 0.976, -0.02765, 0.4734, 0.02765, 0.4734, 0.04089, 0.3199, -0.04089, 0.3199, -0.02765, 0.4734, 0.04089, 0.3199, -0.0553, 0.4734, -0.02765, 0.4734, -0.04089, 0.3199, -0.06951, 0.3843, -0.0553, 0.4734, -0.04089, 0.3199, 0.04089, 0.3199, 0.02765, 0.4734, 0.06951, 0.3843, 0.02765, 0.4734, 0.0553, 0.4734, 0.06951, 0.3843, -0.02765, 0.4734, -8.941e-08, 0.6521, 0.02765, 0.4734, -0.07813, 0.2854, -0.06951, 0.3843, -0.04089, 0.3199, 0.04089, 0.3199, 0.06951, 0.3843, 0.07813, 0.2854, 0.0716, 0.9671, 0.07563, 0.9699, 0.07467, 0.9699, 0.07563, 0.9699, 0.0766, 0.9761, 0.07467, 0.9699, 0.07756, 0.9699, 0.0766, 0.9761, 0.07563, 0.9699, 0.07853, 0.9699, 0.0766, 0.9761, 0.07756, 0.9699, 0.0816, 0.9671, 0.07853, 0.9699, 0.07756, 0.9699, 0.07467, 0.9699, 0.0766, 0.9761, 0.07563, 0.9699, 0.07756, 0.9699, 0.0766, 0.9761, 0.07853, 0.9699, 0.07532, 0.966, 0.0716, 0.9671, 0.07417, 0.966, 0.07532, 0.966, 0.07563, 0.9699, 0.0716, 0.9671, 0.0716, 0.9671, 0.07467, 0.9699, 0.07417, 0.966, 0.07902, 0.966, 0.0816, 0.9671, 0.07787, 0.966, 0.0816, 0.9671, 0.07756, 0.9699, 0.07787, 0.966, 0.07902, 0.966, 0.07853, 0.9699, 0.0816, 0.9671, 0.02765, 0.2757, -0.02765, 0.2757, -0.03654, 0.1638, 0.03654, 0.1638, 0.02765, 0.2757, -0.03654, 0.1638, 0.03654, 0.1638, -0.03654, 0.1638, -0.03703, 0.03681, 0.03703, 0.03681, 0.03654, 0.1638, -0.03703, 0.03681, -0.03654, 0.1638, -0.07813, 0.0877, -0.03703, 0.03681, -0.03654, 0.1638, -0.06951, 0.1638, -0.07813, 0.0877, 0.07813, 0.0877, 0.03654, 0.1638, 0.03703, 0.03681, 0.07813, 0.0877, 0.06951, 0.1638, 0.03654, 0.1638, 0.1381, 0.961, 0.1371, 0.961, 0.1381, 0.961, 0.1391, 0.961, 0.1381, 0.961, 0.1381, 0.961, 0.1381, 0.9722, 0.1391, 0.961, 0.1408, 0.9731, 0.1381, 0.9722, 0.1381, 0.961, 0.1391, 0.961, 0.1371, 0.961, 0.1381, 0.9722, 0.1354, 0.9731, 0.1371, 0.961, 0.1381, 0.961, 0.1381, 0.9722, 0.4169, 0.7081, 0.4169, 0.3551, 0.3492, 0.3551, 0.3492, 0.3551, 0.4169, 0.3551, 0.3808, 0.06951, 0.4169, 0.3551, 0.4169, 0.06951, 0.3808, 0.06951, 0.3808, 0.06951, 0.4169, 0.06951, 0.4169, 0.006149, 0.4169, 0.06951, 0.3808, 0.06951, 0.4169, 0.006149, 0.3808, 0.06951, 0.4169, 0.06951, 0.4169, 0.3551, 0.3492, 0.3551, 0.3808, 0.06951, 0.4169, 0.3551, 0.3492, 0.3551, 0.4169, 0.3551, 0.4169, 0.7081, 0.4273, 0.7081, 0.495, 0.3551, 0.4273, 0.3551, 0.495, 0.3551, 0.4634, 0.06951, 0.4273, 0.3551, 0.4634, 0.06951, 0.4273, 0.06951, 0.4273, 0.3551, 0.4273, 0.06951, 0.4634, 0.06951, 0.4273, 0.006149, 0.4634, 0.06951, 0.4273, 0.06951, 0.4273, 0.006149, 0.4273, 0.3551, 0.4273, 0.06951, 0.4634, 0.06951, 0.495, 0.3551, 0.4273, 0.3551, 0.4634, 0.06951, 0.495, 0.3551, 0.4273, 0.7081, 0.4273, 0.3551, 0.1404, 0.9939, 0.1404, 0.9709, 0.1455, 0.9709, 0.1404, 0.963, 0.1455, 0.9709, 0.1404, 0.9709, 0.1404, 0.9939, 0.1455, 0.9709, 0.1404, 0.9709, 0.1404, 0.963, 0.1404, 0.9709, 0.1455, 0.9709, 0.1455, 0.9709, 0.1404, 0.9709, 0.1404, 0.9939, 0.1404, 0.9709, 0.1455, 0.9709, 0.1404, 0.963, 0.1455, 0.9709, 0.1404, 0.9939, 0.1404, 0.9709, 0.1455, 0.9709, 0.1404, 0.9709, 0.1404, 0.963, 0.1342, 0.9673, 0.137, 0.9673, 0.1356, 0.9723, 0.1399, 0.9673, 0.137, 0.9673, 0.1384, 0.9623, 0.137, 0.9673, 0.1399, 0.9673, 0.1384, 0.9723, 0.1384, 0.9723, 0.1356, 0.9723, 0.137, 0.9673, 0.1384, 0.9723, 0.137, 0.9773, 0.1356, 0.9723, 0.1342, 0.9673, 0.1356, 0.9723, 0.1327, 0.9723, 0.1399, 0.9673, 0.1427, 0.9673, 0.1413, 0.9723, 0.1399, 0.9673, 0.1413, 0.9723, 0.1384, 0.9723, 0.1342, 0.9673, 0.137, 0.9673, 0.1356, 0.9723, 0.1399, 0.9673, 0.137, 0.9673, 0.1384, 0.9623, 0.137, 0.9673, 0.1399, 0.9673, 0.1384, 0.9723, 0.1384, 0.9723, 0.1356, 0.9723, 0.137, 0.9673, 0.1384, 0.9723, 0.137, 0.9773, 0.1356, 0.9723, 0.1342, 0.9673, 0.1356, 0.9723, 0.1327, 0.9723, 0.1399, 0.9673, 0.1427, 0.9673, 0.1413, 0.9723, 0.1399, 0.9673, 0.1413, 0.9723, 0.1384, 0.9723, 0.4169, 0.7081, 0.4169, 0.3551, 0.3492, 0.3551, 0.3492, 0.3551, 0.4169, 0.3551, 0.3808, 0.06951, 0.4169, 0.3551, 0.4169, 0.06951, 0.3808, 0.06951, 0.3808, 0.06951, 0.4169, 0.06951, 0.4169, 0.006149, 0.4169, 0.06951, 0.3808, 0.06951, 0.4169, 0.006149, 0.3808, 0.06951, 0.4169, 0.06951, 0.4169, 0.3551, 0.3492, 0.3551, 0.3808, 0.06951, 0.4169, 0.3551, 0.3492, 0.3551, 0.4169, 0.3551, 0.4169, 0.7081, 0.4273, 0.7081, 0.495, 0.3551, 0.4273, 0.3551, 0.495, 0.3551, 0.4634, 0.06951, 0.4273, 0.3551, 0.4634, 0.06951, 0.4273, 0.06951, 0.4273, 0.3551, 0.4273, 0.06951, 0.4634, 0.06951, 0.4273, 0.006149, 0.4634, 0.06951, 0.4273, 0.06951, 0.4273, 0.006149, 0.4273, 0.3551, 0.4273, 0.06951, 0.4634, 0.06951, 0.495, 0.3551, 0.4273, 0.3551, 0.4634, 0.06951, 0.495, 0.3551, 0.4273, 0.7081, 0.4273, 0.3551, 0.1404, 0.9939, 0.1404, 0.9709, 0.1455, 0.9709, 0.1404, 0.963, 0.1455, 0.9709, 0.1404, 0.9709, 0.1404, 0.9939, 0.1455, 0.9709, 0.1404, 0.9709, 0.1404, 0.963, 0.1404, 0.9709, 0.1455, 0.9709, 0.1455, 0.9709, 0.1404, 0.9709, 0.1404, 0.9939, 0.1404, 0.9709, 0.1455, 0.9709, 0.1404, 0.963, 0.1455, 0.9709, 0.1404, 0.9939, 0.1404, 0.9709, 0.1455, 0.9709, 0.1404, 0.9709, 0.1404, 0.963, 0.1074, 0.9701, 0.1017, 0.9701, 0.1045, 0.9601, 0.1045, 0.9801, 0.1017, 0.9701, 0.1074, 0.9701, 0.1045, 0.9801, 0.1074, 0.9701, 0.1102, 0.9801, 0.1074, 0.9701, 0.1131, 0.9701, 0.1102, 0.9801, 0.1073, 0.9641, 0.1016, 0.9641, 0.1044, 0.9541, 0.1044, 0.9741, 0.1016, 0.9641, 0.1073, 0.9641, 0.1044, 0.9741, 0.1073, 0.9641, 0.1102, 0.9741, 0.1073, 0.9641, 0.113, 0.9641, 0.1102, 0.9741, 0.1626, 0.9635, 0.1663, 0.9727, 0.1789, 0.9727, 0.1789, 0.9727, 0.1826, 0.9635, 0.1626, 0.9635, 0.1826, 0.9635, 0.1677, 0.9602, 0.1626, 0.9635, 0.1826, 0.9635, 0.1775, 0.9602, 0.1677, 0.9602, 0.1826, 0.9635, 0.1809, 0.971, 0.1804, 0.9625, 0.1809, 0.971, 0.1788, 0.9851, 0.1783, 0.9795, 0.1788, 0.9851, 0.1724, 0.9843, 0.1783, 0.9795, 0.166, 0.9851, 0.1724, 0.9843, 0.1788, 0.9851, 0.1665, 0.9795, 0.1724, 0.9843, 0.166, 0.9851, 0.166, 0.9851, 0.1639, 0.971, 0.1665, 0.9795, 0.1724, 0.9843, 0.1751, 0.9772, 0.1783, 0.9795, 0.166, 0.9851, 0.1623, 0.9645, 0.1639, 0.971, 0.1623, 0.9645, 0.1644, 0.9625, 0.1639, 0.971, 0.1684, 0.9506, 0.1644, 0.9625, 0.1623, 0.9645, 0.1674, 0.9494, 0.1684, 0.9506, 0.1623, 0.9645, 0.1765, 0.9506, 0.1684, 0.9506, 0.1674, 0.9494, 0.1774, 0.9494, 0.1765, 0.9506, 0.1674, 0.9494, 0.1684, 0.9506, 0.1724, 0.9655, 0.1644, 0.9625, 0.1765, 0.9506, 0.1724, 0.9655, 0.1684, 0.9506, 0.273, 0.5749, 0.2101, 0.3844, 0.2561, 0.3156, 0.3295, 0.5447, 0.273, 0.5749, 0.2561, 0.3156, 0.273, 0.5749, 0.1479, 0.6365, 0.2101, 0.3844, 0.1809, 0.971, 0.1825, 0.9645, 0.1788, 0.9851, 0.2992, 0.04778, 0.2782, 0.1889, 0.1359, 0.03219, 0.09524, 0.229, 0.1359, 0.03219, 0.2782, 0.1889, 0.1668, 0.3447, 0.09524, 0.229, 0.2782, 0.1889, 0.1668, 0.3447, 0.2782, 0.1889, 0.2823, 0.3113, 0.2823, 0.3113, 0.2782, 0.1889, 0.3536, 0.1621, 0.2992, 0.04778, 0.3536, 0.1621, 0.2782, 0.1889, 0.1708, 0.5822, 0.29, 0.4944, 0.2082, 0.6543, 0.1708, 0.5822, 0.3055, 0.2869, 0.29, 0.4944, 0.1708, 0.5822, 0.1915, 0.3642, 0.3055, 0.2869, 0.1469, 0.9681, 0.1412, 0.9694, 0.149, 0.9714, 0.1442, 0.9659, 0.1412, 0.9694, 0.1469, 0.9681, 0.1442, 0.9659, 0.1469, 0.9681, 0.1512, 0.9653, 0.1381, 0.9659, 0.1412, 0.9694, 0.1442, 0.9659, 0.1381, 0.9659, 0.1442, 0.9659, 0.1412, 0.9632, 0.1381, 0.9659, 0.1354, 0.9681, 0.1412, 0.9694, 0.1412, 0.9694, 0.1354, 0.9681, 0.1333, 0.9714, 0.1354, 0.9681, 0.1381, 0.9659, 0.1312, 0.9653, 0.9134, 0.7576, 0.9176, 0.9207, 0.8427, 0.8458, 0.8358, 0.8876, 0.8427, 0.8458, 0.9176, 0.9207, 0.8358, 0.8876, 0.6344, 0.8092, 0.8427, 0.8458, 0.9134, 0.7576, 0.8427, 0.8458, 0.8227, 0.6938, 0.6344, 0.8092, 0.8427, 0.8458, 0.8227, 0.6938, 0.8427, 0.8458, 0.6344, 0.8092, 0.8227, 0.6938, 0.8358, 0.8876, 0.8427, 0.8458, 0.6344, 0.8092, 0.8358, 0.8876, 0.9176, 0.9207, 0.8427, 0.8458, 0.8427, 0.8458, 0.9176, 0.9207, 0.9134, 0.7576, 0.8427, 0.8458, 0.9134, 0.7576, 0.8227, 0.6938, 0.09707, 0.9207, 0.1013, 0.7576, 0.172, 0.8458, 0.172, 0.8458, 0.1789, 0.8876, 0.09707, 0.9207, 0.3803, 0.8092, 0.1789, 0.8876, 0.172, 0.8458, 0.172, 0.8458, 0.1013, 0.7576, 0.192, 0.6938, 0.172, 0.8458, 0.3803, 0.8092, 0.192, 0.6938, 0.1013, 0.7576, 0.172, 0.8458, 0.192, 0.6938, 0.3803, 0.8092, 0.172, 0.8458, 0.192, 0.6938, 0.172, 0.8458, 0.1789, 0.8876, 0.3803, 0.8092, 0.09707, 0.9207, 0.1789, 0.8876, 0.172, 0.8458, 0.09707, 0.9207, 0.172, 0.8458, 0.1013, 0.7576, 0.5198, 0.8813, 0.5791, 0.7642, 0.5791, 0.8813, 0.5198, 0.8813, 0.5791, 0.8813, 0.5791, 0.9984, 0.624, 0.829, 0.5791, 0.8813, 0.5791, 0.7642, 0.624, 0.829, 0.7502, 0.8813, 0.5791, 0.8813, 0.7502, 0.8813, 0.5791, 0.8813, 0.5791, 0.9984, 0.5791, 0.8813, 0.5791, 0.7642, 0.5198, 0.8813, 0.5791, 0.8813, 0.5198, 0.8813, 0.5791, 0.9984, 0.624, 0.829, 0.5791, 0.8813, 0.7502, 0.8813, 0.624, 0.829, 0.5791, 0.7642, 0.5791, 0.8813, 0.5791, 0.8813, 0.7502, 0.8813, 0.5791, 0.9984, 0.4356, 0.7642, 0.4949, 0.8813, 0.4356, 0.8813, 0.4356, 0.8813, 0.4949, 0.8813, 0.4356, 0.9984, 0.4356, 0.8813, 0.3907, 0.829, 0.4356, 0.7642, 0.2645, 0.8813, 0.3907, 0.829, 0.4356, 0.8813, 0.4356, 0.8813, 0.2645, 0.8813, 0.4356, 0.9984, 0.4356, 0.7642, 0.4356, 0.8813, 0.4949, 0.8813, 0.4949, 0.8813, 0.4356, 0.8813, 0.4356, 0.9984, 0.4356, 0.8813, 0.3907, 0.829, 0.2645, 0.8813, 0.4356, 0.7642, 0.3907, 0.829, 0.4356, 0.8813, 0.2645, 0.8813, 0.4356, 0.8813, 0.4356, 0.9984, 0.6118, 0.8489, 0.648, 0.7685, 0.9427, 0.7997, 0.6118, 0.8489, 0.9427, 0.7997, 0.9345, 0.874, 0.6118, 0.8489, 0.9345, 0.874, 0.8963, 0.9861, 0.6118, 0.8489, 0.8963, 0.9861, 0.5225, 1.0, 0.6118, 0.8489, 0.09337, 0.75, 0.648, 0.7685, 0.6118, 0.8489, 0.0573, 0.8167, 0.09337, 0.75, 0.6118, 0.8489, 0.1301, 0.9842, 0.0573, 0.8167, 0.1301, 0.9842, 0.6118, 0.8489, 0.5225, 1.0, 0.6482, 0.7685, 0.6119, 0.8489, 0.9427, 0.7997, 0.9427, 0.7997, 0.6119, 0.8489, 0.9344, 0.874, 0.9344, 0.874, 0.6119, 0.8489, 0.8963, 0.9861, 0.8963, 0.9861, 0.6119, 0.8489, 0.5226, 1.0, 0.0934, 0.75, 0.6119, 0.8489, 0.6482, 0.7685, 0.05728, 0.8167, 0.6119, 0.8489, 0.0934, 0.75, 0.13, 0.9842, 0.6119, 0.8489, 0.05728, 0.8167, 0.6119, 0.8489, 0.13, 0.9842, 0.5226, 1.0])
me_merged_001.materials.append(mat_pii_huraazyesu_red_body)
me_merged_001.materials.append(mat_pii_huraazyesu_red_eye)
me_merged_001.update()
me_merged_001.normals_split_custom_set([tuple(v) for v in zip(*[iter([0.1663, 0.01013, 0.986, -0.7075, -0.7067, -4.202e-06, -0.5787, -0.8156, -1.772e-05, 0.1663, 0.01013, 0.986, -0.1316, 0.1688, 0.9768, -0.7075, -0.7067, -4.202e-06, 0.71, 0.7042, 1.082e-05, -0.1316, 0.1688, 0.9768, 0.1663, 0.01013, 0.986, 0.71, 0.7042, -4.827e-05, 0.3371, 0.9415, -1.657e-06, -0.1317, 0.1688, 0.9768, 0.71, 0.7042, -4.827e-05, -0.1317, 0.1687, -0.9768, 0.3371, 0.9415, -1.657e-06, 0.71, 0.7042, -4.827e-05, 0.1664, 0.01017, -0.986, -0.1317, 0.1687, -0.9768, 0.1664, 0.01017, -0.986, -0.7075, -0.7067, -2.489e-05, -0.1317, 0.1687, -0.9768, 0.1663, 0.01016, -0.986, -0.5787, -0.8156, 1.568e-05, -0.7075, -0.7067, -7.749e-07, 0.7914, -0.6113, -7.629e-06, 0.71, 0.7042, 4.347e-05, 0.1663, 0.01018, 0.986, 0.1664, 0.01011, -0.986, 0.7914, -0.6113, -4.053e-05, -0.5787, -0.8156, 1.075e-05, 0.1663, 0.01018, -0.986, 0.71, 0.7042, -3.293e-05, 0.7914, -0.6113, -1.405e-05, 0.7914, -0.6113, 2.056e-05, 0.1663, 0.01012, 0.986, -0.5787, -0.8156, 1.609e-06, -0.9221, 0.3869, -1.284e-05, -0.1316, 0.1688, -0.9768, -0.7075, -0.7067, 4.772e-06, 0.337, 0.9415, 2.298e-06, -0.1316, 0.1688, -0.9768, -0.9221, 0.3869, -1.284e-05, 0.337, 0.9415, 2.298e-06, -0.9221, 0.3869, -1.284e-05, -0.1316, 0.1688, 0.9768, -0.9221, 0.3869, -1.284e-05, -0.7075, -0.7067, 4.772e-06, -0.1316, 0.1688, 0.9768, -0.03356, 0.008921, -0.9994, 0.1426, 0.1695, -0.9752, 0.7254, -0.6883, 1.028e-05, 0.6234, -0.7819, -2.133e-05, -0.03356, 0.008921, -0.9994, 0.7254, -0.6883, 1.028e-05, -0.03356, 0.008921, -0.9994, -0.6115, 0.7913, 1.29e-05, 0.1426, 0.1695, -0.9752, -0.6114, 0.7913, 6.098e-06, -0.3615, 0.9324, -3.935e-06, 0.1426, 0.1694, -0.9752, -0.6114, 0.7913, 6.098e-06, -0.03354, 0.008862, 0.9994, -0.3615, 0.9324, -3.935e-06, -0.03354, 0.008862, 0.9994, 0.1426, 0.1695, 0.9752, -0.3615, 0.9324, -3.935e-06, -0.03354, 0.008862, 0.9994, 0.6233, -0.7819, -1.061e-05, 0.1426, 0.1695, 0.9752, 0.6234, -0.7819, -1.723e-05, 0.7254, -0.6883, -1.531e-06, 0.1426, 0.1695, 0.9752, -0.7914, -0.6113, 8.076e-06, -0.6114, 0.7913, -4.174e-05, -0.03355, 0.008917, -0.9994, -0.0336, 0.008885, 0.9994, -0.7914, -0.6113, 3.982e-05, 0.6234, -0.7819, 1.252e-05, -0.03355, 0.008916, 0.9994, -0.6114, 0.7913, 2.927e-05, -0.7914, -0.6113, 1.405e-05, -0.7914, -0.6113, -2.077e-05, -0.03356, 0.008891, -0.9994, 0.6234, -0.7819, -2.7e-05, 0.9221, 0.3869, 1.332e-05, 0.1426, 0.1695, 0.9752, 0.7254, -0.6884, -6.333e-06, -0.3615, 0.9324, 3.893e-06, 0.1426, 0.1695, 0.9752, 0.9221, 0.3869, 1.332e-05, -0.3615, 0.9324, 3.893e-06, 0.9221, 0.3869, 1.332e-05, 0.1426, 0.1695, -0.9752, 0.9221, 0.3869, 1.332e-05, 0.7254, -0.6884, -6.333e-06, 0.1426, 0.1695, -0.9752, 0.8226, -0.1632, 0.5447, 0.8228, -0.1634, 0.5443, 0.7957, -0.1474, 0.5875, 0.7957, -0.1474, 0.5875, 0.8226, -0.1632, 0.5447, 0.7957, -0.1474, 0.5875, 0.8228, -0.1634, 0.5443, 0.8226, -0.1632, 0.5447, 0.8299, -0.1677, 0.5321, 0.8299, -0.1677, 0.5321, 0.8299, -0.1677, 0.5321, 0.8228, -0.1634, 0.5443, 0.8299, -0.1677, 0.5321, 0.8299, -0.1677, 0.5321, 0.8299, -0.1677, 0.5321, -0.8226, -0.1632, 0.5447, -0.7957, -0.1474, 0.5875, -0.7957, -0.1474, 0.5875, -0.8228, -0.1634, 0.5443, -0.8226, -0.1632, 0.5447, -0.7957, -0.1474, 0.5875, -0.8299, -0.1677, 0.5321, -0.8226, -0.1632, 0.5447, -0.8228, -0.1634, 0.5443, -0.8228, -0.1634, 0.5443, -0.8299, -0.1677, 0.5321, -0.8299, -0.1677, 0.5321, -0.8299, -0.1677, 0.5321, -0.8299, -0.1677, 0.5321, -0.8299, -0.1677, 0.5321, -0.8226, 0.1632, -0.5447, -0.7957, 0.1474, -0.5875, -0.7957, 0.1474, -0.5875, -0.8228, 0.1634, -0.5443, -0.8226, 0.1632, -0.5447, -0.7957, 0.1474, -0.5875, -0.8299, 0.1677, -0.5321, -0.8226, 0.1632, -0.5447, -0.8228, 0.1634, -0.5443, -0.8228, 0.1634, -0.5443, -0.8299, 0.1677, -0.5321, -0.8299, 0.1677, -0.5321, -0.8299, 0.1677, -0.5321, -0.8299, 0.1677, -0.5321, -0.8299, 0.1677, -0.5321, 0.8226, 0.1632, -0.5447, 0.8228, 0.1634, -0.5443, 0.7957, 0.1474, -0.5875, 0.7957, 0.1474, -0.5875, 0.8226, 0.1632, -0.5447, 0.7957, 0.1474, -0.5875, 0.8228, 0.1634, -0.5443, 0.8226, 0.1632, -0.5447, 0.8299, 0.1677, -0.5321, 0.8299, 0.1677, -0.5321, 0.8299, 0.1677, -0.5321, 0.8228, 0.1634, -0.5443, 0.8299, 0.1677, -0.5321, 0.8299, 0.1677, -0.5321, 0.8299, 0.1677, -0.5321, 0.8985, 0.02423, -0.4383, 0.3782, 0.0433, -0.9247, 0.6217, 0.6552, -0.4292, 0.6321, -0.6181, -0.4674, 0.3782, 0.0433, -0.9247, 0.8985, 0.02423, -0.4383, 0.6321, -0.6181, -0.4674, 0.8985, 0.02423, -0.4383, 0.9159, -0.3991, 0.04343, 0.8985, 0.02423, -0.4383, 0.6217, 0.6552, -0.4292, 0.8927, 0.4257, 0.1476, 0.5538, -0.8323, -0.0248, 0.6321, -0.6181, -0.4674, 0.9159, -0.3991, 0.04343, 0.5538, -0.8323, -0.0248, -6.795e-06, -0.9283, -0.3718, 0.6321, -0.6181, -0.4674, 2.157e-06, -0.5584, -0.8295, 0.3782, 0.0433, -0.9247, 0.6321, -0.6181, -0.4674, 2.891e-06, -0.9283, -0.3718, 2.157e-06, -0.5584, -0.8295, 0.6321, -0.6181, -0.4674, 0.3782, 0.0433, -0.9247, 2.157e-06, -0.5584, -0.8295, -0.3782, 0.0433, -0.9247, -0.3782, 0.0433, -0.9247, 2.157e-06, -0.5584, -0.8295, -0.6321, -0.6181, -0.4674, -0.3782, 0.0433, -0.9247, -0.6321, -0.6181, -0.4674, -0.8985, 0.02423, -0.4383, -0.3782, 0.0433, -0.9247, -0.8985, 0.02423, -0.4383, -0.6217, 0.6552, -0.4292, -0.8985, 0.02423, -0.4383, -0.6321, -0.6181, -0.4674, -0.9159, -0.3991, 0.04344, -0.6217, 0.6552, -0.4292, -0.8985, 0.02423, -0.4383, -0.8927, 0.4257, 0.1476, -0.6321, -0.6181, -0.4674, -0.5538, -0.8323, -0.0248, -0.9159, -0.3991, 0.04344, 8.225e-06, -0.9283, -0.3718, -0.5538, -0.8323, -0.0248, -0.6321, -0.6181, -0.4674, 2.157e-06, -0.5584, -0.8295, 1.034e-05, -0.9283, -0.3718, -0.6321, -0.6181, -0.4674, 1.885e-05, -0.9997, 0.02564, 6.068e-06, -0.9283, -0.3718, 0.5538, -0.8323, -0.02482, 4.828e-06, -0.9283, -0.3718, -1.552e-05, -0.9997, 0.02564, -0.5538, -0.8323, -0.02481, 0.4006, 0.909, 0.1152, 4.008e-06, 0.9451, -0.3269, -3.04e-05, 0.9383, 0.3458, 0.4006, 0.909, 0.1152, 8.41e-06, 0.9383, 0.3458, 0.6187, 0.5151, 0.5933, 3.578e-05, 0.9383, 0.3458, 0.4416, 0.3933, 0.8064, 0.6186, 0.5151, 0.5933, 3.578e-05, 0.9383, 0.3458, 8.334e-07, 0.4533, 0.8914, 0.4416, 0.3933, 0.8064, -9.455e-06, 0.3088, 0.9511, 0.4416, 0.3933, 0.8064, 8.334e-07, 0.4533, 0.8914, 0.5892, 0.04109, 0.8069, 0.4416, 0.3933, 0.8064, -9.455e-06, 0.3088, 0.9511, -0.4416, 0.3933, 0.8064, -9.455e-06, 0.3088, 0.9511, 8.334e-07, 0.4533, 0.8914, 8.334e-07, 0.4533, 0.8914, -2.297e-05, 0.9383, 0.3458, -0.4416, 0.3933, 0.8064, -0.4416, 0.3933, 0.8064, -2.297e-05, 0.9383, 0.3458, -0.6186, 0.5151, 0.5933, -0.4416, 0.3933, 0.8064, -0.5892, 0.04109, 0.8069, -9.455e-06, 0.3088, 0.9511, -1.083e-05, 0.9383, 0.3458, -0.4006, 0.909, 0.1152, -0.6186, 0.5151, 0.5933, -1.947e-05, 0.9451, -0.3269, -0.4006, 0.909, 0.1152, 3.684e-05, 0.9383, 0.3458, 0.8985, 0.02424, -0.4383, 0.9855, -0.02834, 0.1674, 0.9159, -0.3991, 0.04342, 0.8985, 0.02424, -0.4383, 0.8927, 0.4257, 0.1476, 0.9855, -0.02834, 0.1674, 0.7536, -0.5136, 0.4101, 0.5538, -0.8323, -0.02478, 0.9159, -0.3991, 0.04341, 0.7536, -0.5136, 0.4101, 0.3568, -0.8646, 0.3537, 0.5538, -0.8323, -0.02478, -1.967e-05, -0.9997, 0.02564, 0.5538, -0.8323, -0.02478, 0.3568, -0.8646, 0.3537, 0.3568, -0.8646, 0.3537, 0.7536, -0.5136, 0.4101, 0.5905, -0.4423, 0.6751, 0.8927, 0.4257, 0.1476, 0.6217, 0.6552, -0.4292, 0.4006, 0.909, 0.1152, 0.8927, 0.4257, 0.1476, 0.4006, 0.909, 0.1152, 0.6186, 0.5151, 0.5933, 0.5892, 0.04107, 0.8069, -1.102e-05, -0.09677, 0.9953, 0.5905, -0.4423, 0.6751, 1.786e-05, 0.3088, 0.9511, -1.102e-05, -0.09677, 0.9953, 0.5892, 0.04107, 0.8069, 2.43e-06, -0.7579, 0.6524, 0.5905, -0.4423, 0.6751, -1.102e-05, -0.09677, 0.9953, -0.5892, 0.04107, 0.8069, -1.102e-05, -0.09677, 0.9953, 1.786e-05, 0.3088, 0.9511, -0.5892, 0.04107, 0.8069, -0.5905, -0.4423, 0.6751, -1.102e-05, -0.09677, 0.9953, -0.5905, -0.4423, 0.6751, 2.43e-06, -0.7579, 0.6524, -1.102e-05, -0.09677, 0.9953, -0.7536, -0.5136, 0.4101, -0.3568, -0.8646, 0.3537, -0.5905, -0.4423, 0.6751, -0.3568, -0.8646, 0.3537, -0.7536, -0.5136, 0.4101, -0.5538, -0.8323, -0.02478, -0.5538, -0.8323, -0.02478, -0.7536, -0.5136, 0.4101, -0.9159, -0.3991, 0.04341, -0.5538, -0.8323, -0.02478, 1.873e-05, -0.9997, 0.02564, -0.3568, -0.8646, 0.3537, -0.9855, -0.02834, 0.1674, -0.8985, 0.02424, -0.4383, -0.9159, -0.3991, 0.04341, -0.8927, 0.4257, 0.1476, -0.8985, 0.02424, -0.4383, -0.9855, -0.02834, 0.1674, -0.6217, 0.6552, -0.4292, -0.8927, 0.4257, 0.1476, -0.4006, 0.909, 0.1152, -0.4006, 0.909, 0.1152, -0.8927, 0.4257, 0.1476, -0.6186, 0.5151, 0.5933, -0.3568, -0.8646, 0.3538, -1.476e-05, -0.9997, 0.02562, 0.3568, -0.8646, 0.3538, -5.335e-07, 0.5598, -0.8286, -1.288e-05, 0.9451, -0.3269, 0.6217, 0.6552, -0.4292, -5.335e-07, 0.5598, -0.8286, 0.6217, 0.6552, -0.4292, 0.3782, 0.04329, -0.9247, 0.3782, 0.04329, -0.9247, -0.3782, 0.04329, -0.9247, -5.335e-07, 0.5598, -0.8286, -0.6217, 0.6552, -0.4292, -5.335e-07, 0.5598, -0.8286, -0.3782, 0.04329, -0.9247, 1.222e-06, 0.9451, -0.3269, -5.335e-07, 0.5598, -0.8286, -0.6217, 0.6552, -0.4292, 0.6217, 0.6552, -0.4292, 2.423e-05, 0.9451, -0.3269, 0.4006, 0.909, 0.1152, -2.685e-05, 0.9451, -0.3269, -0.6217, 0.6552, -0.4292, -0.4007, 0.909, 0.1152, -8.817e-07, -0.7579, 0.6524, 0.3568, -0.8646, 0.3538, 0.5905, -0.4423, 0.6751, -0.3568, -0.8646, 0.3538, 0.3568, -0.8646, 0.3538, -8.817e-07, -0.7579, 0.6524, -0.3568, -0.8646, 0.3538, -8.817e-07, -0.7579, 0.6524, -0.5905, -0.4423, 0.6751, -0.6049, 0.1838, -0.7748, 0.605, 0.1838, -0.7748, 1.765e-07, -0.1466, -0.9892, -0.8376, -0.4822, -0.2566, -0.6049, 0.1838, -0.7748, 1.765e-07, -0.1466, -0.9892, 0.605, 0.1838, -0.7748, 0.8376, -0.4823, -0.2566, 1.765e-07, -0.1466, -0.9892, 0.8376, -0.4823, -0.2566, 0.6029, -0.3844, -0.6991, 1.765e-07, -0.1466, -0.9892, 0.8376, -0.4823, -0.2566, 0.616, -0.3879, -0.6856, 0.6029, -0.3844, -0.6991, -0.6029, -0.3844, -0.6991, -0.8376, -0.4822, -0.2566, 1.765e-07, -0.1466, -0.9892, -0.6029, -0.3844, -0.6991, -0.616, -0.3879, -0.6856, -0.8376, -0.4822, -0.2566, -0.8376, -0.4822, -0.2566, -0.9922, -0.1038, 0.0686, -0.6049, 0.1838, -0.7748, 0.6049, 0.1838, -0.7748, 0.9922, -0.1037, 0.0686, 0.8376, -0.4822, -0.2566, -0.4748, -0.5759, 0.6655, -0.8376, -0.4823, -0.2566, -1.216e-05, -0.4845, 0.8748, -0.4748, -0.5759, 0.6655, -0.9922, -0.1038, 0.06861, -0.8376, -0.4823, -0.2566, 0.4747, -0.5759, 0.6655, -0.4747, -0.5759, 0.6655, 1.697e-05, -0.4845, 0.8748, 0.8376, -0.4823, -0.2566, 0.4748, -0.5759, 0.6655, -7.54e-06, -0.4845, 0.8748, 0.8376, -0.4823, -0.2566, 0.9922, -0.1038, 0.06861, 0.4748, -0.5759, 0.6655, -0.4587, 0.2357, -0.8567, 0.4587, 0.2357, -0.8568, 0.6049, 0.1837, -0.7748, -0.605, 0.1837, -0.7748, -0.4587, 0.2357, -0.8567, 0.6049, 0.1837, -0.7748, -0.7949, 0.5475, -0.2614, -0.4587, 0.2357, -0.8567, -0.605, 0.1837, -0.7748, -0.9501, -0.05184, -0.3075, -0.7949, 0.5475, -0.2614, -0.605, 0.1837, -0.7748, 0.6049, 0.1837, -0.7748, 0.4587, 0.2357, -0.8568, 0.9501, -0.05185, -0.3075, 0.4587, 0.2357, -0.8568, 0.7949, 0.5475, -0.2615, 0.9501, -0.05185, -0.3075, -0.4587, 0.2357, -0.8567, 9.355e-05, 0.9889, -0.1488, 0.4587, 0.2357, -0.8568, -0.9922, -0.1038, 0.06861, -0.9501, -0.05184, -0.3075, -0.605, 0.1837, -0.7748, 0.6049, 0.1837, -0.7748, 0.9501, -0.05185, -0.3075, 0.9922, -0.1038, 0.06862, -0.7926, 0.3283, 0.5139, -0.1476, 0.6117, 0.7772, -0.7949, 0.5475, -0.2614, -0.1476, 0.6117, 0.7772, 7.749e-05, 0.9889, -0.1488, -0.7949, 0.5475, -0.2614, 0.1476, 0.6117, 0.7772, 7.749e-05, 0.9889, -0.1488, -0.1476, 0.6117, 0.7772, 0.7949, 0.5475, -0.2614, 7.749e-05, 0.9889, -0.1488, 0.1476, 0.6117, 0.7772, 0.7926, 0.3283, 0.5139, 0.7949, 0.5475, -0.2614, 0.1476, 0.6117, 0.7772, -0.7949, 0.5475, -0.2614, -3.192e-05, 0.9889, -0.1488, -0.4587, 0.2357, -0.8568, 0.4587, 0.2357, -0.8568, 2.287e-05, 0.9889, -0.1488, 0.7949, 0.5475, -0.2614, -0.3392, -0.1018, 0.9352, -0.7926, 0.3282, 0.5138, -0.9501, -0.05185, -0.3075, -0.3392, -0.1018, 0.9352, -0.1476, 0.6117, 0.7772, -0.7926, 0.3283, 0.5139, -0.7926, 0.3283, 0.5139, -0.7949, 0.5475, -0.2614, -0.9501, -0.05186, -0.3075, 0.9501, -0.05186, -0.3075, 0.7926, 0.3282, 0.5138, 0.3392, -0.1018, 0.9352, 0.7926, 0.3283, 0.5139, 0.1476, 0.6117, 0.7772, 0.3391, -0.1018, 0.9352, 0.9501, -0.05185, -0.3075, 0.7949, 0.5475, -0.2614, 0.7926, 0.3283, 0.5139, 0.1476, 0.6117, 0.7772, -0.1476, 0.6117, 0.7772, -0.3391, -0.1018, 0.9352, 0.3391, -0.1018, 0.9352, 0.1476, 0.6117, 0.7772, -0.3391, -0.1018, 0.9352, 0.3391, -0.1018, 0.9352, -0.3391, -0.1018, 0.9352, -0.4748, -0.576, 0.6655, 0.4748, -0.5759, 0.6655, 0.3391, -0.1018, 0.9352, -0.4748, -0.576, 0.6655, -0.3391, -0.1018, 0.9352, -0.9922, -0.1038, 0.06863, -0.4748, -0.576, 0.6655, -0.3391, -0.1018, 0.9352, -0.9501, -0.0518, -0.3075, -0.9922, -0.1038, 0.06863, 0.9922, -0.1038, 0.06863, 0.3391, -0.1018, 0.9352, 0.4748, -0.5759, 0.6655, 0.9922, -0.1038, 0.06863, 0.9501, -0.05181, -0.3075, 0.3391, -0.1018, 0.9352, 0.0, -1.0, 0.0, 0.0, -1.0, 0.0, 0.0, -1.0, 0.0, 0.0, -1.0, 0.0, 0.0, -1.0, 0.0, 0.0, -1.0, 0.0, -1.481e-05, -0.4845, 0.8748, 0.6561, 0.05955, 0.7524, 0.8376, -0.4822, -0.2566, -1.481e-05, -0.4845, 0.8748, 0.6622, 0.06109, 0.7468, 0.6561, 0.05955, 0.7524, -0.656, 0.05954, 0.7524, 9.965e-06, -0.4845, 0.8748, -0.8376, -0.4822, -0.2566, -0.656, 0.05954, 0.7524, -0.6622, 0.06109, 0.7468, 9.965e-06, -0.4845, 0.8748, 0.5877, 0.6132, -0.5278, 0.7918, -0.4517, 0.411, 0.1213, -0.6928, -0.7108, 0.1213, -0.6928, -0.7108, 0.7918, -0.4517, 0.411, -0.1931, -0.7452, -0.6382, 0.7918, -0.4517, 0.411, 0.6695, -0.5521, 0.497, -0.1931, -0.7452, -0.6382, -0.1931, -0.7452, -0.6382, 0.6695, -0.5521, 0.497, -0.591, -0.6114, 0.5262, 0.6695, -0.5521, 0.4969, -0.2194, 0.5329, 0.8172, -0.591, -0.6114, 0.5262, -0.2194, 0.5329, 0.8172, 0.6695, -0.5521, 0.4969, 0.7918, -0.4518, 0.411, 0.09442, 0.6173, 0.7811, -0.2194, 0.5329, 0.8172, 0.7918, -0.4518, 0.411, 0.09442, 0.6173, 0.7811, 0.7918, -0.4518, 0.411, 0.5877, 0.6131, -0.5279, 0.5877, 0.6131, -0.5279, 0.1214, -0.6928, -0.7108, -0.782, 0.4612, -0.4192, 0.1214, -0.6928, -0.7108, -0.1931, -0.7452, -0.6382, -0.782, 0.4612, -0.4192, -0.1931, -0.7452, -0.6382, -0.7384, 0.5, -0.4524, -0.782, 0.4612, -0.4192, -0.7384, 0.5, -0.4524, -0.1931, -0.7452, -0.6382, -0.591, -0.6114, 0.5262, -0.2194, 0.5329, 0.8173, -0.7384, 0.5, -0.4524, -0.591, -0.6114, 0.5263, -0.782, 0.4612, -0.4192, -0.7384, 0.5, -0.4524, -0.2194, 0.5329, 0.8173, 0.09443, 0.6173, 0.7811, -0.782, 0.4612, -0.4192, -0.2194, 0.5329, 0.8173, 0.09443, 0.6173, 0.7811, 0.5877, 0.6132, -0.5278, -0.782, 0.4612, -0.4192, 0.125, 0.7466, -0.6534, 0.9926, -0.08198, 0.08993, 0.0316, -0.544, -0.8385, -0.125, -0.7466, 0.6534, 0.0316, -0.544, -0.8385, 0.9926, -0.08198, 0.08993, 0.125, 0.7466, -0.6534, 0.0316, -0.544, -0.8385, -0.9916, 0.08807, -0.0952, -0.125, -0.7466, 0.6534, -0.9916, 0.08807, -0.0952, 0.0316, -0.544, -0.8385, 0.004788, 0.7615, 0.6482, 0.9926, -0.082, 0.08989, 0.1251, 0.7466, -0.6534, 0.9926, -0.082, 0.08989, 0.004788, 0.7615, 0.6482, -0.125, -0.7466, 0.6534, 0.004788, 0.7615, 0.6482, 0.1251, 0.7466, -0.6534, -0.9916, 0.08803, -0.09523, 0.004788, 0.7615, 0.6482, -0.9916, 0.08803, -0.09523, -0.125, -0.7466, 0.6534, -0.5422, -0.7874, -0.2932, -8.27e-07, 0.3489, -0.9372, 0.8407, -0.5074, -0.1889, -0.8398, 0.5088, 0.1894, 1.326e-05, 0.3489, -0.9372, -0.5421, -0.7875, -0.2932, 1.326e-05, 0.3489, -0.9372, -0.8398, 0.5088, 0.1894, 0.5422, 0.7875, 0.2932, 0.5422, 0.7875, 0.2931, 0.8407, -0.5074, -0.1889, 2.876e-05, 0.3489, -0.9372, 0.5422, 0.7875, 0.2931, 2.799e-05, -0.3489, 0.9372, 0.8407, -0.5074, -0.1889, -0.5422, -0.7874, -0.2931, 0.8407, -0.5074, -0.1889, -1.389e-05, -0.3489, 0.9372, -0.8398, 0.5088, 0.1894, -0.5421, -0.7875, -0.2931, 1.364e-05, -0.3489, 0.9372, -0.8398, 0.5087, 0.1894, 1.207e-06, -0.3489, 0.9372, 0.5422, 0.7875, 0.2932, 0.572, -0.7687, -0.2862, -1.376e-05, 0.3489, -0.9372, 0.8197, 0.5368, 0.1998, -0.8207, -0.5354, -0.1993, -5.99e-06, 0.3489, -0.9372, 0.5721, -0.7687, -0.2862, -5.99e-06, 0.3489, -0.9372, -0.8207, -0.5354, -0.1993, -0.572, 0.7687, 0.2862, -0.572, 0.7687, 0.2862, 0.8198, 0.5367, 0.1998, -2.25e-06, 0.3489, -0.9371, -0.572, 0.7687, 0.2862, 1.112e-05, -0.3489, 0.9372, 0.8198, 0.5367, 0.1998, 0.572, -0.7687, -0.2862, 0.8197, 0.5367, 0.1998, -1.252e-05, -0.3489, 0.9372, -0.8208, -0.5354, -0.1993, 0.5721, -0.7687, -0.2861, 2.235e-07, -0.3489, 0.9372, -0.8207, -0.5355, -0.1994, -2.927e-05, -0.3489, 0.9372, -0.572, 0.7687, 0.2862, -0.5877, 0.6131, -0.5279, -0.7918, -0.4518, 0.411, -0.09441, 0.6173, 0.7811, -0.09441, 0.6173, 0.7811, -0.7918, -0.4518, 0.411, 0.2194, 0.5329, 0.8172, -0.7918, -0.4518, 0.411, -0.6695, -0.5521, 0.4969, 0.2194, 0.5329, 0.8172, 0.2194, 0.5329, 0.8172, -0.6695, -0.5521, 0.4969, 0.591, -0.6114, 0.5262, -0.6695, -0.5521, 0.4969, 0.1931, -0.7452, -0.6382, 0.591, -0.6114, 0.5262, 0.1931, -0.7452, -0.6382, -0.6695, -0.5521, 0.4969, -0.7918, -0.4517, 0.411, -0.1213, -0.6928, -0.7108, 0.1931, -0.7452, -0.6382, -0.7918, -0.4517, 0.411, -0.1213, -0.6928, -0.7108, -0.7918, -0.4517, 0.411, -0.5877, 0.6132, -0.5278, -0.5877, 0.6132, -0.5278, -0.09445, 0.6173, 0.7811, 0.782, 0.4612, -0.4192, -0.09445, 0.6173, 0.7811, 0.2194, 0.5329, 0.8172, 0.782, 0.4612, -0.4192, 0.2194, 0.5329, 0.8172, 0.7384, 0.5, -0.4524, 0.782, 0.4612, -0.4192, 0.7384, 0.5, -0.4524, 0.2194, 0.5329, 0.8172, 0.591, -0.6114, 0.5262, 0.1931, -0.7453, -0.6382, 0.7384, 0.5, -0.4524, 0.591, -0.6114, 0.5262, 0.782, 0.4612, -0.4192, 0.7384, 0.5, -0.4524, 0.1931, -0.7453, -0.6382, -0.1213, -0.6929, -0.7108, 0.782, 0.4612, -0.4192, 0.1931, -0.7453, -0.6382, -0.1213, -0.6929, -0.7108, -0.5877, 0.6131, -0.5279, 0.782, 0.4612, -0.4192, -0.125, 0.7466, -0.6534, -0.9926, -0.08201, 0.08989, -0.004785, 0.7615, 0.6482, 0.125, -0.7466, 0.6534, -0.004785, 0.7615, 0.6482, -0.9926, -0.08201, 0.08989, -0.125, 0.7466, -0.6534, -0.004785, 0.7615, 0.6482, 0.9916, 0.08804, -0.09523, 0.125, -0.7466, 0.6534, 0.9916, 0.08804, -0.09523, -0.004785, 0.7615, 0.6482, -0.03161, -0.544, -0.8385, -0.9926, -0.08197, 0.08992, -0.1251, 0.7466, -0.6534, -0.9926, -0.08197, 0.08992, -0.03161, -0.544, -0.8385, 0.125, -0.7466, 0.6534, -0.03161, -0.544, -0.8385, -0.1251, 0.7466, -0.6534, 0.9916, 0.08807, -0.09519, -0.03161, -0.544, -0.8385, 0.9916, 0.08807, -0.09519, 0.125, -0.7466, 0.6534, -0.007258, 0.02003, 0.9998, 0.7273, -0.06964, 0.6827, -0.07739, 0.3203, 0.9441, -0.1106, -0.4788, 0.8709, 0.7273, -0.06964, 0.6827, -0.007258, 0.02003, 0.9998, -0.1107, -0.4788, 0.8709, -0.007249, 0.02005, 0.9998, -0.5579, 0.07048, 0.8269, -0.007231, 0.02003, 0.9998, -0.07736, 0.3203, 0.9441, -0.5579, 0.07048, 0.8269, 0.007212, 0.02005, 0.9998, 0.5579, 0.0705, 0.8269, 0.07736, 0.3203, 0.9441, 0.1107, -0.4788, 0.8709, 0.5579, 0.0705, 0.8269, 0.007212, 0.02005, 0.9998, 0.1106, -0.4788, 0.871, 0.00727, 0.02001, 0.9998, -0.7273, -0.06969, 0.6827, 0.007237, 0.02001, 0.9998, 0.07739, 0.3203, 0.9442, -0.7273, -0.06967, 0.6827, -0.1025, -0.9412, -0.3219, -0.1073, -0.8618, -0.4958, 0.1073, -0.8618, -0.4958, 0.1073, -0.8618, -0.4958, 0.1025, -0.9412, -0.3219, -0.1025, -0.9412, -0.3219, 0.1025, -0.9412, -0.3219, -0.05222, -0.9653, -0.2559, -0.1025, -0.9412, -0.3219, 0.1025, -0.9412, -0.3219, 0.05222, -0.9653, -0.2559, -0.05222, -0.9653, -0.2559, 0.1025, -0.9412, -0.3219, 0.9153, 0.3841, 0.1213, 0.4375, 0.5621, 0.7018, 0.9153, 0.3842, 0.1213, 0.1073, -0.8618, -0.4958, 0.6712, 0.5373, -0.5107, 0.1073, -0.8618, -0.4958, 1.01e-05, 0.3334, -0.9428, 0.6712, 0.5373, -0.5107, -0.1073, -0.8618, -0.4958, 1.01e-05, 0.3334, -0.9428, 0.1073, -0.8618, -0.4958, -0.6712, 0.5373, -0.5107, 1.01e-05, 0.3334, -0.9428, -0.1073, -0.8618, -0.4958, -0.1073, -0.8618, -0.4958, -0.9153, 0.3842, 0.1213, -0.6712, 0.5373, -0.5107, 1.01e-05, 0.3334, -0.9428, 0.07084, 0.6915, 0.7189, 0.6712, 0.5373, -0.5107, -0.1072, -0.8618, -0.4958, -0.1025, -0.9412, -0.3219, -0.9153, 0.3842, 0.1213, -0.1025, -0.9412, -0.3218, -0.4375, 0.5621, 0.7018, -0.9153, 0.3841, 0.1213, -0.2991, 0.5868, 0.7525, -0.4375, 0.5621, 0.7018, -0.1025, -0.9412, -0.3218, -0.05219, -0.9653, -0.256, -0.2991, 0.5868, 0.7525, -0.1025, -0.9412, -0.3218, 0.2991, 0.5868, 0.7525, -0.2991, 0.5868, 0.7525, -0.05219, -0.9653, -0.256, 0.05219, -0.9653, -0.2559, 0.2991, 0.5868, 0.7525, -0.05219, -0.9653, -0.256, -0.2991, 0.5868, 0.7525, 5.811e-07, 0.6696, 0.7427, -0.4375, 0.5621, 0.7018, 0.2991, 0.5868, 0.7525, 5.811e-07, 0.6696, 0.7427, -0.2991, 0.5868, 0.7525, 0.4375, 0.5621, 0.7018, 0.2991, 0.5868, 0.7524, 0.05219, -0.9653, -0.256, 0.1024, -0.9412, -0.3219, 0.4375, 0.5621, 0.7018, 0.05219, -0.9653, -0.256, 0.4375, 0.5621, 0.7018, 2.307e-05, 0.6696, 0.7427, 0.2991, 0.5868, 0.7524, 0.9153, 0.3842, 0.1213, 0.1025, -0.9412, -0.322, 0.1072, -0.8618, -0.4958, 0.07087, 0.6915, 0.7189, -0.07086, 0.6915, 0.7189, 1.87e-06, 0.6696, 0.7427, -0.4375, 0.5621, 0.7018, 1.87e-06, 0.6696, 0.7427, -0.07086, 0.6915, 0.7189, -0.9152, 0.3842, 0.1213, -0.4375, 0.5621, 0.7018, -0.07086, 0.6915, 0.7189, -0.9152, 0.3842, 0.1213, -0.07086, 0.6915, 0.7189, -0.6712, 0.5373, -0.5107, -0.6712, 0.5373, -0.5107, -0.07086, 0.6915, 0.7189, 6.765e-06, 0.3334, -0.9428, 0.07082, 0.6915, 0.7189, 6.765e-06, 0.3334, -0.9428, -0.07086, 0.6915, 0.7189, 0.07085, 0.6915, 0.7189, 0.9152, 0.3842, 0.1213, 0.6712, 0.5373, -0.5107, 0.07085, 0.6915, 0.7189, 0.4375, 0.5621, 0.7018, 0.9152, 0.3842, 0.1213, 0.07083, 0.6915, 0.7189, -2.38e-06, 0.6696, 0.7427, 0.4375, 0.5621, 0.7018, -1.841e-07, -0.9747, -0.2234, 0.0, -0.9747, -0.2234, -1.464e-07, -0.9747, -0.2234, -1.581e-07, -0.9747, -0.2234, 0.0, -0.9747, -0.2234, -1.841e-07, -0.9747, -0.2234, -1.581e-07, -0.9747, -0.2234, -1.841e-07, -0.9747, -0.2234, -6.044e-07, -0.9747, -0.2234, 1.608e-07, -0.9747, -0.2234, 0.0, -0.9747, -0.2234, -1.581e-07, -0.9747, -0.2234, 1.608e-07, -0.9747, -0.2234, -1.581e-07, -0.9747, -0.2234, 0.0, -0.9747, -0.2234, 1.608e-07, -0.9747, -0.2234, 1.865e-07, -0.9747, -0.2234, 0.0, -0.9747, -0.2234, 0.0, -0.9747, -0.2234, 1.865e-07, -0.9747, -0.2234, 1.464e-07, -0.9747, -0.2234, 1.865e-07, -0.9747, -0.2234, 1.608e-07, -0.9747, -0.2234, 6.136e-07, -0.9747, -0.2234, -0.05683, 0.994, 0.09347, -0.5483, 0.07073, 0.8333, 0.8607, 0.07496, 0.5036, -0.3834, -0.7211, 0.5771, 0.8607, 0.07502, 0.5036, -0.5483, 0.07071, 0.8333, -0.3834, -0.7211, 0.5771, 0.4454, -0.5816, -0.6807, 0.8607, 0.07502, 0.5036, -0.05681, 0.994, 0.09345, 0.8607, 0.07499, 0.5035, 0.5251, 0.3028, -0.7954, 0.4454, -0.5816, -0.6807, -0.8022, 0.08291, -0.5913, 0.5251, 0.3028, -0.7954, 0.8607, 0.07499, 0.5035, 0.4454, -0.5816, -0.6807, 0.5251, 0.3028, -0.7954, -0.3834, -0.7211, 0.5771, -0.8022, 0.08292, -0.5913, 0.4454, -0.5816, -0.6807, -0.3834, -0.7211, 0.5771, -0.5483, 0.07074, 0.8333, -0.8022, 0.08292, -0.5913, -0.8022, 0.08288, -0.5912, -0.5483, 0.07076, 0.8333, -0.05681, 0.994, 0.09351, -0.8022, 0.08288, -0.5913, -0.05684, 0.994, 0.09346, 0.5251, 0.3027, -0.7954, 0.5483, 0.07076, 0.8333, 0.05686, 0.994, 0.09348, -0.8607, 0.07498, 0.5036, -0.8607, 0.07502, 0.5036, 0.3834, -0.7211, 0.5771, 0.5483, 0.07074, 0.8333, -0.4454, -0.5816, -0.6807, 0.3834, -0.7211, 0.5771, -0.8607, 0.07502, 0.5036, -0.8607, 0.07498, 0.5036, 0.0568, 0.994, 0.09348, -0.5251, 0.3027, -0.7954, 0.8022, 0.08288, -0.5913, -0.4454, -0.5816, -0.6807, -0.5251, 0.3028, -0.7954, 0.05681, 0.994, 0.09345, 0.8022, 0.08288, -0.5913, -0.5251, 0.3028, -0.7954, -0.4454, -0.5816, -0.6807, -0.8607, 0.07502, 0.5035, -0.5251, 0.3028, -0.7954, 0.8022, 0.08291, -0.5913, 0.3834, -0.7211, 0.5771, -0.4454, -0.5816, -0.6807, 0.5483, 0.07071, 0.8333, 0.3834, -0.7211, 0.5771, 0.8022, 0.08291, -0.5913, 0.5483, 0.07073, 0.8333, 0.8022, 0.08285, -0.5912, 0.05681, 0.994, 0.09348, -2.81e-05, 1.0, 2.769e-05, 0.9652, 0.213, -0.1517, -0.3982, 0.009627, -0.9173, -2.81e-05, 1.0, 2.769e-05, -0.3982, 0.009627, -0.9173, -0.9862, -0.05897, 0.155, 0.9449, -0.2918, -0.1485, -0.3982, 0.009707, -0.9172, 0.9652, 0.2131, -0.1517, 0.9449, -0.2918, -0.1485, -0.6198, -0.7787, 0.09745, -0.3982, 0.009707, -0.9172, -0.6198, -0.7787, 0.09739, -0.09762, 0.009641, 0.9952, -0.9862, -0.05899, 0.155, -0.09758, 0.009619, 0.9952, 0.9652, 0.213, -0.1517, -6.494e-05, 1.0, -1.24e-05, -0.09758, 0.009619, 0.9952, -6.494e-05, 1.0, -1.24e-05, -0.9862, -0.05896, 0.1549, 0.9449, -0.2918, -0.1485, -0.09763, 0.009713, 0.9952, -0.6198, -0.7787, 0.0974, 0.9449, -0.2918, -0.1485, 0.9652, 0.213, -0.1517, -0.09763, 0.009713, 0.9952, -0.3982, 0.009647, -0.9173, -0.6198, -0.7787, 0.09742, -0.9862, -0.059, 0.155, -0.9652, 0.213, -0.1517, 5.767e-05, 1.0, 3.242e-05, 0.3981, 0.00962, -0.9173, 0.3981, 0.00962, -0.9173, 5.767e-05, 1.0, 3.242e-05, 0.9861, -0.05896, 0.155, 0.3982, 0.009713, -0.9173, -0.9449, -0.2918, -0.1485, -0.9652, 0.213, -0.1517, 0.6198, -0.7787, 0.09743, -0.9449, -0.2918, -0.1485, 0.3982, 0.009713, -0.9173, 0.09762, 0.009647, 0.9952, 0.6198, -0.7787, 0.0974, 0.9862, -0.059, 0.155, -0.9652, 0.213, -0.1517, 0.09761, 0.009627, 0.9952, -5.808e-05, 1.0, -3.266e-05, -5.808e-05, 1.0, -3.266e-05, 0.09761, 0.009627, 0.9952, 0.9862, -0.05897, 0.155, 0.09763, 0.009706, 0.9952, -0.9449, -0.2918, -0.1485, 0.6198, -0.7787, 0.09737, -0.9652, 0.2131, -0.1517, -0.9449, -0.2918, -0.1485, 0.09763, 0.009706, 0.9952, 0.6198, -0.7787, 0.09743, 0.3982, 0.009641, -0.9173, 0.9862, -0.05899, 0.155, 0.7495, -0.002083, 0.662, 0.7537, -0.5136, 0.4101, 0.9159, -0.3991, 0.04343, 0.7495, -0.002083, 0.662, 0.9159, -0.3991, 0.04343, 0.9855, -0.02833, 0.1674, 0.7495, -0.002083, 0.662, 0.9855, -0.02833, 0.1674, 0.8927, 0.4257, 0.1476, 0.7495, -0.002083, 0.662, 0.8927, 0.4257, 0.1476, 0.6186, 0.5151, 0.5933, 0.7495, -0.002083, 0.662, 0.5905, -0.4423, 0.675, 0.7537, -0.5136, 0.4101, 0.7495, -0.002083, 0.662, 0.5892, 0.04107, 0.8069, 0.5905, -0.4423, 0.675, 0.7495, -0.002083, 0.662, 0.4416, 0.3933, 0.8064, 0.5892, 0.04107, 0.8069, 0.4416, 0.3933, 0.8064, 0.7495, -0.002083, 0.662, 0.6186, 0.5151, 0.5933, -0.7536, -0.5136, 0.4101, -0.7495, -0.00208, 0.662, -0.9159, -0.3991, 0.04344, -0.9159, -0.3991, 0.04344, -0.7495, -0.00208, 0.662, -0.9855, -0.02833, 0.1674, -0.9855, -0.02833, 0.1674, -0.7495, -0.00208, 0.662, -0.8927, 0.4257, 0.1476, -0.8927, 0.4257, 0.1476, -0.7495, -0.00208, 0.662, -0.6187, 0.5151, 0.5933, -0.5905, -0.4423, 0.675, -0.7495, -0.00208, 0.662, -0.7536, -0.5136, 0.4101, -0.5892, 0.04108, 0.8069, -0.7495, -0.00208, 0.662, -0.5905, -0.4423, 0.675, -0.4416, 0.3933, 0.8064, -0.7495, -0.00208, 0.662, -0.5892, 0.04108, 0.8069, -0.7495, -0.00208, 0.662, -0.4416, 0.3933, 0.8064, -0.6187, 0.5151, 0.5933])] * 3)])
me_cube = bpy.data.meshes.new('Cube')
me_cube.from_pydata([(1.0, 1.0, 1.0), (1.0, 1.0, -1.0), (1.0, -1.0, 1.0), (1.0, -1.0, -1.0), (-1.0, 1.0, 1.0), (-1.0, 1.0, -1.0), (-1.0, -1.0, 1.0), (-1.0, -1.0, -1.0)], [], [(0, 4, 6, 2), (3, 2, 6, 7), (7, 6, 4, 5), (5, 1, 3, 7), (1, 0, 2, 3), (5, 4, 0, 1)])
_uv = me_cube.uv_layers.new(name='UVMap')
_uv.uv.foreach_set('vector', [0.625, 0.5, 0.875, 0.5, 0.875, 0.75, 0.625, 0.75, 0.375, 0.75, 0.625, 0.75, 0.625, 1.0, 0.375, 1.0, 0.375, 0.0, 0.625, 0.0, 0.625, 0.25, 0.375, 0.25, 0.125, 0.5, 0.375, 0.5, 0.375, 0.75, 0.125, 0.75, 0.375, 0.5, 0.625, 0.5, 0.625, 0.75, 0.375, 0.75, 0.375, 0.25, 0.625, 0.25, 0.625, 0.5, 0.375, 0.5])
me_cube.materials.append(mat_material)
me_cube.use_mirror_vertex_groups = False
me_cube.update()
arm_armature_001 = bpy.data.armatures.new('Armature.001')  # bones are not reproduced

# ---- objects
ob_671_15 = bpy.data.objects.new('671_15', arm_armature_001)
ob_merged = bpy.data.objects.new('merged', me_merged_001)
ob_cube = bpy.data.objects.new('Cube', me_cube)
ob_light = bpy.data.objects.new('Light', light_light)
ob_camera = bpy.data.objects.new('Camera', cam_camera)

# ---- transforms, parenting, visibility, modifiers, constraints
ob_671_15.location = (0.0, 0.0, 0.0)
ob_671_15.rotation_euler = (1.571, -0.0, 0.0)
ob_merged.parent = ob_671_15
ob_merged.location = (0.0, 0.0, 0.0)
ob_merged.color = (0.8, 0.8, 0.8, 1.0)
_vg = ob_merged.vertex_groups.new(name='BODY')
_vg.add([179, 180, 181, 182, 183, 184, 185, 186, 187, 188, 189, 190, 191, 192, 193, 194, 195, 196, 197, 198, 199, 200, 201, 202, 203, 204, 205, 206, 207, 208, 209, 210, 211, 212, 213, 215, 216, 217, 219, 220, 221, 222, 223, 224, 226, 228, 229, 232, 233, 234, 235, 236, 237, 238, 239, 240, 241, 242, 243, 244, 245, 246, 247, 248, 249, 250, 251, 252, 253, 254, 359, 360, 361, 362, 363, 364, 365, 366, 367, 368, 369, 370, 371, 372, 373, 374, 375, 376, 377, 378, 379, 380, 381, 382, 383, 384, 385, 386, 387, 388, 389, 390, 391, 392, 393, 394, 395, 396, 397, 398, 399, 400, 401, 402, 403, 404, 405, 406, 407, 408, 409, 410, 411, 412, 413, 414, 415, 416, 417, 418, 419, 420, 421, 422, 423, 424, 425, 426, 427, 428, 429, 430, 431, 432, 433, 434, 435, 436, 437, 438, 439, 440, 441, 442, 443, 444, 445, 446, 447, 448, 449, 450, 451, 452, 453, 454, 455, 456, 457, 458, 459, 460, 461, 462, 463, 464, 465, 466, 467, 468, 469, 470, 471, 472, 473, 474, 475, 476, 477, 478, 479, 480, 481, 482, 483, 484, 485, 486, 487, 488, 489, 490, 491, 492, 493], 1.0, 'REPLACE')
_vg = ob_merged.vertex_groups.new(name='ARM')
_vg.add([214, 218, 225, 227, 230, 231], 1.0, 'REPLACE')
_vg = ob_merged.vertex_groups.new(name='HEAD')
_vg.add([25, 53, 56, 57, 58, 59, 60, 61, 62, 63, 64, 65, 66, 67, 68, 69, 70, 71, 72, 73, 74, 75, 76, 77, 78, 79, 80, 81, 82, 83, 84, 85, 86, 87, 88, 89, 90, 91, 92, 93, 94, 95, 96, 97, 98, 99, 100, 101, 102, 103, 104, 105, 106, 107, 108, 109, 110, 111, 112, 113, 114, 115, 116, 117, 118, 119, 120, 121, 122, 123, 124, 125, 126, 127, 128, 129, 130, 131, 132, 133, 134, 135, 136, 137, 138, 139, 140, 141, 142, 143, 144, 145, 146, 147, 148, 149, 150, 151, 152, 153, 154, 155, 156, 157, 158, 159, 160, 161, 162, 163, 164, 165, 166, 167, 168, 169, 170, 171, 172, 173, 174, 175, 176, 177, 178, 494, 495, 496, 497, 498, 499, 500, 501, 502, 503, 504, 505, 506, 507, 508, 509, 510, 511], 1.0, 'REPLACE')
_vg = ob_merged.vertex_groups.new(name='EAR')
_vg.add([0, 1, 2, 3, 4, 5, 6, 7, 8, 9, 10, 11, 12, 13, 14, 15, 16, 17, 18, 19, 20, 21, 22, 23, 24, 26, 27, 28, 29, 30, 31, 32, 33, 34, 35, 36, 37, 38, 39, 40, 41, 42, 43, 44, 45, 46, 47, 48, 49, 50, 51, 52, 54, 55], 1.0, 'REPLACE')
_vg = ob_merged.vertex_groups.new(name='TAIL')
_vg.add([255, 256, 257, 258, 259, 260, 261, 262, 263, 264, 265, 266, 267, 268, 269, 270, 271, 272, 273, 274, 275, 276, 277, 278, 279, 280, 281, 282, 283, 284, 285, 286, 287, 288, 289, 290, 291, 292, 293, 294, 295, 296, 297, 298, 299, 300, 301, 302, 303, 304, 305, 306, 307, 308, 309, 310, 311, 312, 313, 314, 315, 316, 317, 318, 319, 320, 321, 322, 323, 324, 325, 326, 327, 328, 329, 330, 331, 332, 333, 334, 335, 336, 337, 338, 339, 340, 341, 342, 343, 344, 345, 346, 347, 348, 349, 350, 351, 352, 353, 354, 355, 356, 357, 358], 1.0, 'REPLACE')
_m = ob_merged.modifiers.new('Armature', 'ARMATURE')
_m.object = ob_671_15
ob_cube.location = (0.0, 0.0, 0.0)
ob_cube.lock_rotations_4d = False
ob_cube.empty_display_type = 'ARROWS'
ob_cube.lineart.crease_threshold = 0.0
ob_light.location = (4.076, 1.005, 5.904)
ob_light.rotation_euler = (0.6503, 0.05522, 1.866)
ob_light.lock_rotations_4d = False
ob_light.empty_display_type = 'ARROWS'
ob_light.color = (0.0, 0.0, 0.0, 0.0)
ob_light.lineart.crease_threshold = 0.0
ob_camera.location = (7.359, -6.926, 4.958)
ob_camera.rotation_euler = (1.109, 0.0, 0.8149)
ob_camera.lock_rotations_4d = False
ob_camera.empty_display_type = 'ARROWS'
ob_camera.color = (0.0, 0.0, 0.0, 0.0)
ob_camera.display_type = 'WIRE'
ob_camera.lineart.crease_threshold = 0.0

# ---- collection membership
scene.collection.objects.link(ob_671_15)
scene.collection.objects.link(ob_merged)
col_collection.objects.link(ob_cube)
col_collection.objects.link(ob_light)
col_collection.objects.link(ob_camera)
def _layer_coll(name, lc=None):
    lc = lc or bpy.context.view_layer.layer_collection
    for c in lc.children:
        if c.name == name: return c
        r = _layer_coll(name, c)
        if r: return r
_layer_coll('Collection').exclude = True

# ---- scene / render settings (as saved in the file)
scene.camera = ob_camera
scene.frame_start = 1; scene.frame_end = 250; scene.frame_set(1)
scene.render.engine = 'BLENDER_EEVEE_NEXT'
scene.render.fps = 25
scene.cycles.sampling_pattern = 'TABULATED_SOBOL'
scene.view_settings.view_transform = 'Filmic'
bpy.context.view_layer.update()
